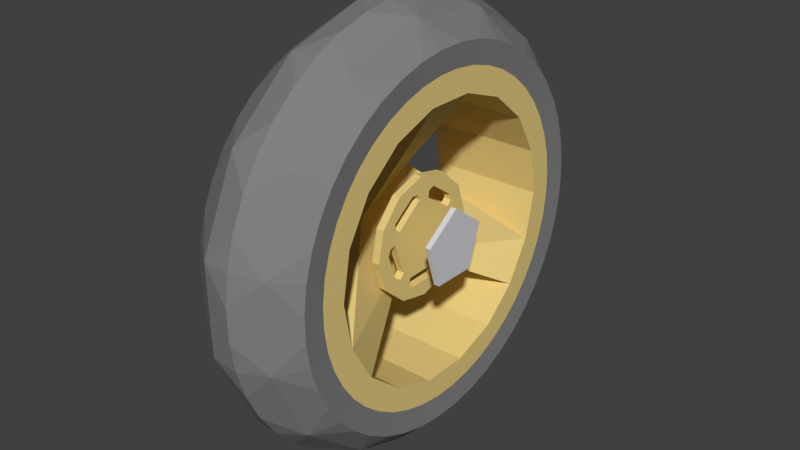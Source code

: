 # Source: back-wheel.blend  (saved by Blender 2.69.0; exported with 4.5.12 LTS)
import bpy
from mathutils import Matrix  # noqa: F401  (used for matrix-valued properties, if any)

bpy.ops.wm.read_factory_settings(use_empty=True)
scene = bpy.context.scene
scene.name = 'Scene'

# ---- collections
col_collection_1 = bpy.data.collections.new('Collection 1'); scene.collection.children.link(col_collection_1)

# ---- materials (node trees are filled in below, after node groups)
mat_material__695 = bpy.data.materials.new('Material #695')
mat_material__695.alpha_threshold = 0.0
mat_material__695.use_transparent_shadow = False
mat_material__695.diffuse_color = (0.2196, 0.2196, 0.2196, 1.0)
mat_material__695.specular_color = (0.898, 0.898, 0.898)
mat_material__695.roughness = 0.5
mat_material__695.line_color = (0.0, 0.0, 0.0, 1.0)
mat_material__696 = bpy.data.materials.new('Material #696')
mat_material__696.alpha_threshold = 0.0
mat_material__696.use_transparent_shadow = False
mat_material__696.diffuse_color = (0.2196, 0.2196, 0.2196, 1.0)
mat_material__696.specular_color = (0.898, 0.898, 0.898)
mat_material__696.roughness = 0.5
mat_material__696.line_color = (0.0, 0.0, 0.0, 1.0)
mat_dore = bpy.data.materials.new('dore')
mat_dore.alpha_threshold = 0.0
mat_dore.use_transparent_shadow = False
mat_dore.diffuse_color = (0.8039, 0.6196, 0.2275, 1.0)
mat_dore.roughness = 0.5
mat_dore.line_color = (0.0, 0.0, 0.0, 1.0)
mat_megr = bpy.data.materials.new('megr')
mat_megr.alpha_threshold = 0.0
mat_megr.use_transparent_shadow = False
mat_megr.diffuse_color = (0.6824, 0.6824, 0.7176, 1.0)
mat_megr.roughness = 0.5
mat_megr.line_color = (0.0, 0.0, 0.0, 1.0)

# ---- material node trees

# ---- world
world_world = bpy.data.worlds.new('World'); scene.world = world_world
world_world.color = (0.05088, 0.05088, 0.05088)
world_world.use_sun_shadow = False
world_world.sun_shadow_jitter_overblur = 0.0
world_world.cycles.sampling_method = 'MANUAL'
world_world.cycles.sample_map_resolution = 256

# ---- meshes
me_ducw01 = bpy.data.meshes.new('ducw01')
me_ducw01.from_pydata([(0.03969, 0.02457, 0.005744), (0.03969, 0.002182, 0.02231), (0.03969, -0.02049, 0.006144), (0.03969, -0.01212, -0.02042), (0.03969, 0.01573, -0.02066), (0.04318, 0.02457, 0.005744), (0.04318, 0.002182, 0.02231), (0.04318, -0.02049, 0.006144), (0.04318, -0.01212, -0.02042), (0.04318, 0.01573, -0.02066), (-0.03593, 0.08265, -0.03049), (-0.03565, 0.01816, 0.03032), (-0.03593, 0.01768, 0.08339), (-0.03593, 0.04576, 0.07317), (-0.03593, 0.06864, 0.05396), (-0.03593, 0.08358, 0.02809), (-0.03593, 0.08877, -0.001334), (0.03735, 0.08265, -0.03049), (-0.005119, 0.01816, 0.03032), (0.03735, 0.01768, 0.08339), (0.03735, 0.04576, 0.07317), (0.03735, 0.06864, 0.05396), (0.03735, 0.08358, 0.02809), (0.03735, 0.08877, -0.001334), (-0.03593, 0.1067, -0.0009278), (-0.03593, 0.1004, 0.03477), (-0.03593, 0.0823, 0.06617), (-0.03593, 0.05453, 0.08947), (-0.03593, 0.02046, 0.1019), (-0.03593, -0.01579, 0.1019), (-0.03593, -0.04986, 0.08947), (-0.03593, -0.07763, 0.06617), (-0.03593, -0.09575, 0.03477), (-0.03593, -0.102, -0.0009278), (-0.03593, -0.09575, -0.03663), (-0.03593, -0.07763, -0.06802), (-0.03593, -0.04986, -0.09133), (-0.03593, -0.01579, -0.1037), (-0.03593, 0.02046, -0.1037), (-0.03593, 0.05453, -0.09133), (-0.03593, 0.0823, -0.06802), (-0.03593, 0.1004, -0.03663), (0.03735, 0.1067, -0.0009278), (0.03735, 0.1004, 0.03477), (0.03735, 0.0823, 0.06617), (0.03735, 0.05453, 0.08947), (0.03735, 0.02046, 0.1019), (0.03735, -0.01579, 0.1019), (0.03735, -0.04986, 0.08947), (0.03735, -0.07763, 0.06617), (0.03735, -0.09575, 0.03477), (0.03735, -0.102, -0.0009278), (0.03735, -0.09575, -0.03663), (0.03735, -0.07763, -0.06802), (0.03735, -0.04986, -0.09133), (0.03735, -0.01579, -0.1037), (0.03735, 0.02046, -0.1037), (0.03735, 0.05453, -0.09133), (0.03735, 0.0823, -0.06802), (0.03735, 0.1004, -0.03663), (-0.03593, 0.04576, -0.07584), (-0.03593, 0.01768, -0.08605), (-0.03593, -0.0122, -0.08605), (-0.03593, -0.04027, -0.07584), (-0.03593, -0.06316, -0.05663), (-0.03565, 0.01613, -0.02649), (-0.03593, 0.06768, -0.0564), (0.03735, 0.04576, -0.07584), (0.03735, 0.01768, -0.08605), (0.03735, -0.0122, -0.08605), (0.03735, -0.04027, -0.07584), (0.03735, -0.06316, -0.05663), (-0.005119, 0.01613, -0.02649), (0.03735, 0.06768, -0.0564), (-0.03593, -0.08328, -0.001334), (-0.03593, -0.0781, 0.02809), (-0.03593, -0.06316, 0.05396), (-0.03593, -0.04027, 0.07317), (-0.03593, -0.0122, 0.08339), (-0.03565, -0.0216, 0.009623), (-0.03593, -0.07767, -0.0311), (0.03735, -0.08328, -0.001334), (0.03735, -0.0781, 0.02809), (0.03735, -0.06316, 0.05396), (0.03735, -0.04027, 0.07317), (0.03735, -0.0122, 0.08339), (-0.005119, -0.0216, 0.009623), (0.03735, -0.07767, -0.0311), (0.0159, 0.03376, 0.01874), (0.0159, 0.01895, 0.03208), (0.0159, -0.0005438, 0.03623), (0.0159, -0.0195, 0.03008), (0.0159, -0.03284, 0.01527), (0.0159, -0.03699, -0.004227), (0.0159, -0.03084, -0.02318), (0.0159, -0.01603, -0.03652), (0.0159, 0.003464, -0.04067), (0.0159, 0.02242, -0.03452), (0.0159, 0.03576, -0.01971), (0.0159, 0.03991, -0.0002187), (0.02086, 0.03376, 0.01874), (0.02086, 0.01895, 0.03208), (0.02086, -0.0005438, 0.03623), (0.02086, -0.0195, 0.03008), (0.02086, -0.03284, 0.01527), (0.02086, -0.03699, -0.004227), (0.02086, -0.03084, -0.02318), (0.02086, -0.01603, -0.03652), (0.02086, 0.003464, -0.04067), (0.02086, 0.02242, -0.03452), (0.02086, 0.03576, -0.01971), (0.02086, 0.03991, -0.0002187), (0.0159, -0.01921, 0.008997), (0.0159, -0.02301, 0.01094), (0.0159, -0.02323, 0.0152), (0.0159, -0.008277, 0.02638), (0.0159, -0.004015, 0.02616), (0.0159, -0.002078, 0.02236), (0.02086, -0.01921, 0.008997), (0.02086, -0.02301, 0.01094), (0.02086, -0.02323, 0.0152), (0.02086, -0.008277, 0.02638), (0.02086, -0.004015, 0.02616), (0.02086, -0.002078, 0.02236), (0.0159, 0.005744, 0.0209), (0.0159, 0.006413, 0.02512), (0.0159, 0.0104, 0.02664), (0.0159, 0.02566, 0.01588), (0.0159, 0.02676, 0.01176), (0.0159, 0.02374, 0.008738), (0.02086, 0.005744, 0.0209), (0.02086, 0.006413, 0.02512), (0.02086, 0.0104, 0.02664), (0.02086, 0.02566, 0.01588), (0.02086, 0.02676, 0.01176), (0.02086, 0.02374, 0.008738), (0.0159, 0.02478, 0.0008489), (0.0159, 0.02899, 0.001515), (0.0159, 0.03168, -0.001802), (0.0159, 0.02615, -0.01964), (0.0159, 0.02257, -0.02197), (0.0159, 0.01877, -0.02003), (0.02086, 0.02478, 0.0008489), (0.02086, 0.02899, 0.001515), (0.02086, 0.03168, -0.001802), (0.02086, 0.02615, -0.01964), (0.02086, 0.02257, -0.02197), (0.02086, 0.01877, -0.02003), (0.0159, 0.01159, -0.02345), (0.0159, 0.01352, -0.02725), (0.0159, 0.0112, -0.03083), (0.0159, -0.007478, -0.03109), (0.0159, -0.01079, -0.0284), (0.0159, -0.01012, -0.02419), (0.02086, 0.01159, -0.02345), (0.02086, 0.01352, -0.02725), (0.02086, 0.0112, -0.03083), (0.02086, -0.007478, -0.03109), (0.02086, -0.01079, -0.0284), (0.02086, -0.01012, -0.02419), (0.0159, -0.0156, -0.01841), (0.0159, -0.01862, -0.02143), (0.0159, -0.02274, -0.02032), (0.0159, -0.02876, -0.002643), (0.0159, -0.02723, 0.001341), (0.0159, -0.02301, 0.002008), (0.02086, -0.0156, -0.01841), (0.02086, -0.01862, -0.02143), (0.02086, -0.02274, -0.02032), (0.02086, -0.02876, -0.002643), (0.02086, -0.02723, 0.001341), (0.02086, -0.02301, 0.002008), (-0.03602, -0.003654, -0.1018), (-0.03721, -0.00451, -0.1159), (0.006331, -0.005806, -0.1374), (0.03863, -0.004509, -0.1159), (0.03744, -0.003654, -0.1018), (-0.03602, 0.01076, -0.1016), (-0.03721, 0.01193, -0.1157), (0.006331, 0.0137, -0.1372), (0.03863, 0.01193, -0.1157), (0.03744, 0.01076, -0.1016), (-0.03602, 0.025, -0.09937), (-0.03721, 0.02817, -0.1132), (-0.01211, 0.0326, -0.1326), (0.006331, 0.03298, -0.1342), (0.0242, 0.0314, -0.1273), (0.03863, 0.02817, -0.1132), (0.03744, 0.025, -0.09937), (-0.03602, 0.03877, -0.09514), (-0.03721, 0.04388, -0.1084), (0.006331, 0.05163, -0.1285), (0.03863, 0.04389, -0.1084), (0.03744, 0.03877, -0.09514), (-0.03602, 0.05181, -0.089), (-0.03721, 0.05876, -0.1014), (0.006331, 0.06928, -0.1202), (0.03863, 0.05876, -0.1014), (0.03744, 0.05181, -0.089), (-0.03602, 0.06384, -0.08106), (-0.03721, 0.07248, -0.09234), (-0.01211, 0.08455, -0.1081), (0.006331, 0.08557, -0.1094), (0.0242, 0.08127, -0.1038), (0.03863, 0.07248, -0.09234), (0.03744, 0.06384, -0.08106), (-0.03602, 0.07462, -0.0715), (-0.03721, 0.08477, -0.08143), (0.006331, 0.1002, -0.09648), (0.03863, 0.08477, -0.08143), (0.03744, 0.07462, -0.0715), (-0.03602, 0.08393, -0.06049), (-0.03721, 0.09539, -0.06888), (0.006331, 0.1128, -0.08158), (0.03863, 0.09539, -0.06888), (0.03744, 0.08393, -0.06049), (-0.03602, 0.09157, -0.04828), (-0.03721, 0.1041, -0.05494), (-0.01211, 0.1216, -0.06426), (0.006331, 0.1231, -0.06505), (0.0242, 0.1169, -0.06173), (0.03863, 0.1041, -0.05494), (0.03744, 0.09157, -0.04828), (-0.03602, 0.0974, -0.0351), (-0.03721, 0.1108, -0.03991), (0.006331, 0.131, -0.04721), (0.03863, 0.1108, -0.03991), (0.03744, 0.0974, -0.0351), (-0.03602, 0.1013, -0.02122), (-0.03721, 0.1152, -0.02409), (0.006331, 0.1363, -0.02843), (0.03863, 0.1152, -0.02409), (0.03744, 0.1013, -0.02122), (-0.03602, 0.1032, -0.006935), (-0.03721, 0.1174, -0.00779), (-0.01211, 0.1372, -0.008986), (0.006331, 0.1388, -0.009087), (0.0242, 0.1318, -0.008661), (0.03863, 0.1174, -0.00779), (0.03744, 0.1032, -0.006935), (-0.03602, 0.103, 0.007475), (-0.03721, 0.1172, 0.008646), (0.006331, 0.1386, 0.01042), (0.03863, 0.1172, 0.008646), (0.03744, 0.103, 0.007475), (-0.03602, 0.1008, 0.02171), (-0.03721, 0.1146, 0.02489), (0.006331, 0.1356, 0.0297), (0.03863, 0.1146, 0.02489), (0.03744, 0.1008, 0.02171), (-0.03602, 0.09656, 0.03549), (-0.03721, 0.1098, 0.0406), (-0.01211, 0.1283, 0.04775), (0.006331, 0.1299, 0.04835), (0.0242, 0.1233, 0.04581), (0.03863, 0.1098, 0.0406), (0.03744, 0.09656, 0.03549), (-0.03602, 0.09042, 0.04853), (-0.03721, 0.1028, 0.05547), (0.006331, 0.1216, 0.066), (0.03863, 0.1028, 0.05547), (0.03744, 0.09042, 0.04853), (-0.03602, 0.08249, 0.06056), (-0.03721, 0.09376, 0.0692), (0.006331, 0.1108, 0.08229), (0.03863, 0.09376, 0.0692), (0.03744, 0.08249, 0.06056), (-0.03602, 0.07292, 0.07134), (-0.03721, 0.08285, 0.08149), (-0.01211, 0.09673, 0.09569), (0.006331, 0.0979, 0.09688), (0.0242, 0.09296, 0.09183), (0.03863, 0.08285, 0.08149), (0.03744, 0.07292, 0.07134), (-0.03602, 0.06192, 0.08065), (-0.03721, 0.0703, 0.09211), (0.006331, 0.08301, 0.1095), (0.03863, 0.0703, 0.09211), (0.03744, 0.06192, 0.08065), (-0.03602, 0.0497, 0.08829), (-0.03721, 0.05637, 0.1008), (0.006331, 0.06647, 0.1198), (0.03863, 0.05637, 0.1008), (0.03744, 0.0497, 0.08829), (-0.03602, 0.03652, 0.09412), (-0.03721, 0.04134, 0.1075), (-0.01211, 0.04807, 0.1262), (0.006331, 0.04863, 0.1277), (0.0242, 0.04624, 0.1211), (0.03863, 0.04134, 0.1075), (0.03744, 0.03652, 0.09412), (-0.03602, 0.02265, 0.09802), (-0.03721, 0.02551, 0.1119), (0.006331, 0.02985, 0.133), (0.03863, 0.02551, 0.1119), (0.03744, 0.02265, 0.09802), (-0.03602, 0.008358, 0.0999), (-0.03721, 0.009213, 0.1141), (0.006332, 0.01051, 0.1356), (0.03863, 0.009213, 0.1141), (0.03744, 0.008358, 0.0999), (-0.03602, -0.006053, 0.09973), (-0.03721, -0.007224, 0.1139), (-0.01211, -0.008861, 0.1337), (0.006332, -0.008999, 0.1353), (0.0242, -0.008416, 0.1283), (0.03863, -0.007224, 0.1139), (0.03744, -0.006053, 0.09973), (-0.03602, -0.02029, 0.09751), (-0.03721, -0.02347, 0.1113), (0.006332, -0.02828, 0.1323), (0.03863, -0.02347, 0.1113), (0.03744, -0.02029, 0.09751), (-0.03602, -0.03407, 0.09328), (-0.03721, -0.03918, 0.1065), (0.006332, -0.04693, 0.1266), (0.03863, -0.03918, 0.1065), (0.03744, -0.03407, 0.09328), (-0.03602, -0.04711, 0.08714), (-0.03721, -0.05405, 0.09953), (-0.01211, -0.06376, 0.1168), (0.006332, -0.06458, 0.1183), (0.0242, -0.06112, 0.1121), (0.03863, -0.05405, 0.09953), (0.03744, -0.04711, 0.08714), (-0.03602, -0.05914, 0.0792), (-0.03721, -0.06777, 0.09048), (0.006332, -0.08087, 0.1076), (0.03863, -0.06777, 0.09048), (0.03744, -0.05914, 0.0792), (-0.03602, -0.06992, 0.06964), (-0.03721, -0.08007, 0.07957), (0.006332, -0.09546, 0.09462), (0.03863, -0.08007, 0.07957), (0.03744, -0.06992, 0.06964), (-0.03602, -0.07922, 0.05864), (-0.03721, -0.09069, 0.06702), (-0.01211, -0.1067, 0.07874), (0.006332, -0.1081, 0.07973), (0.0242, -0.1024, 0.07555), (0.03863, -0.09069, 0.06702), (0.03744, -0.07922, 0.05864), (-0.03602, -0.08687, 0.04642), (-0.03721, -0.09941, 0.05309), (0.006332, -0.1184, 0.06319), (0.03863, -0.09941, 0.05309), (0.03744, -0.08687, 0.04642), (-0.03602, -0.0927, 0.03324), (-0.03721, -0.1061, 0.03805), (0.006332, -0.1263, 0.04535), (0.03863, -0.1061, 0.03805), (0.03744, -0.0927, 0.03324), (-0.03602, -0.0966, 0.01937), (-0.03721, -0.1105, 0.02223), (-0.01211, -0.13, 0.02623), (0.006332, -0.1316, 0.02657), (0.0242, -0.1247, 0.02514), (0.03863, -0.1105, 0.02223), (0.03744, -0.0966, 0.01937), (-0.03602, -0.09848, 0.005077), (-0.03721, -0.1127, 0.005932), (0.006332, -0.1341, 0.007228), (0.03863, -0.1127, 0.005932), (0.03744, -0.09848, 0.005077), (-0.03602, -0.09831, -0.009334), (-0.03721, -0.1125, -0.0105), (0.006332, -0.1339, -0.01228), (0.03863, -0.1125, -0.0105), (0.03744, -0.09831, -0.009334), (-0.03602, -0.09608, -0.02357), (-0.03721, -0.1099, -0.02675), (-0.01211, -0.1293, -0.03118), (0.006332, -0.1309, -0.03156), (0.0242, -0.124, -0.02998), (0.03863, -0.1099, -0.02675), (0.03744, -0.09608, -0.02357), (-0.03602, -0.09186, -0.03735), (-0.03721, -0.1051, -0.04246), (0.006332, -0.1252, -0.05021), (0.03863, -0.1051, -0.04246), (0.03744, -0.09186, -0.03735), (-0.03602, -0.08572, -0.05039), (-0.03721, -0.09811, -0.05733), (0.006332, -0.1169, -0.06786), (0.03863, -0.09811, -0.05733), (0.03744, -0.08572, -0.05039), (-0.03602, -0.07778, -0.06242), (-0.03721, -0.08906, -0.07106), (-0.01211, -0.1048, -0.08313), (0.006332, -0.1061, -0.08415), (0.0242, -0.1005, -0.07985), (0.03863, -0.08906, -0.07106), (0.03744, -0.07778, -0.06242), (-0.03602, -0.06822, -0.0732), (-0.03721, -0.07815, -0.08335), (0.006332, -0.0932, -0.09874), (0.03863, -0.07815, -0.08335), (0.03744, -0.06822, -0.0732), (-0.03602, -0.05721, -0.0825), (-0.03721, -0.0656, -0.09397), (0.006332, -0.0783, -0.1113), (0.03863, -0.0656, -0.09397), (0.03744, -0.05721, -0.0825), (-0.03602, -0.045, -0.09015), (-0.03721, -0.05166, -0.1027), (-0.01211, -0.06098, -0.1202), (0.006331, -0.06177, -0.1217), (0.0242, -0.05845, -0.1155), (0.03863, -0.05166, -0.1027), (0.03744, -0.045, -0.09015), (-0.03602, -0.03182, -0.09598), (-0.03721, -0.03663, -0.1093), (0.006331, -0.04393, -0.1296), (0.03863, -0.03663, -0.1093), (0.03744, -0.03182, -0.09598), (-0.03602, -0.01794, -0.09988), (-0.03721, -0.02081, -0.1138), (-0.02279, -0.02372, -0.1279), (-0.004963, -0.02515, -0.1349), (0.01199, -0.02497, -0.134), (0.0242, -0.02372, -0.1279), (0.03863, -0.02081, -0.1138), (0.03744, -0.01794, -0.09988), (-0.03721, -0.00451, -0.1159), (-0.03721, -0.00451, -0.1159), (-0.03602, -0.003654, -0.1018), (-0.03721, -0.00451, -0.1159), (-0.02279, -0.02372, -0.1279), (-0.004963, -0.02515, -0.1349), (-0.02279, -0.02372, -0.1279), (-0.004963, -0.02515, -0.1349), (0.006331, -0.005806, -0.1374), (0.0242, -0.02372, -0.1279), (0.01199, -0.02497, -0.134), (0.01199, -0.02497, -0.134), (0.03863, -0.004509, -0.1159), (0.0242, -0.02372, -0.1279), (0.03744, -0.003654, -0.1018), (0.03744, -0.003654, -0.1018), (0.03863, -0.004509, -0.1159)], [], [(0, 1, 6), (0, 6, 5), (1, 2, 7), (1, 7, 6), (2, 3, 8), (2, 8, 7), (3, 4, 9), (3, 9, 8), (4, 0, 5), (4, 5, 9), (2, 4, 3), (1, 4, 2), (0, 4, 1), (7, 8, 9), (6, 7, 9), (5, 6, 9), (10, 11, 18), (10, 18, 17), (11, 12, 19), (11, 19, 18), (12, 13, 20), (12, 20, 19), (13, 14, 21), (13, 21, 20), (14, 15, 22), (14, 22, 21), (15, 16, 23), (15, 23, 22), (16, 10, 17), (16, 17, 23), (24, 25, 43), (24, 43, 42), (25, 26, 44), (25, 44, 43), (26, 27, 45), (26, 45, 44), (27, 28, 46), (27, 46, 45), (28, 29, 47), (28, 47, 46), (29, 30, 48), (29, 48, 47), (30, 31, 49), (30, 49, 48), (31, 32, 50), (31, 50, 49), (32, 33, 51), (32, 51, 50), (33, 34, 52), (33, 52, 51), (34, 35, 53), (34, 53, 52), (35, 36, 54), (35, 54, 53), (36, 37, 55), (36, 55, 54), (37, 38, 56), (37, 56, 55), (38, 39, 57), (38, 57, 56), (39, 40, 58), (39, 58, 57), (40, 41, 59), (40, 59, 58), (41, 24, 42), (41, 42, 59), (60, 61, 68), (60, 68, 67), (61, 62, 69), (61, 69, 68), (62, 63, 70), (62, 70, 69), (63, 64, 71), (63, 71, 70), (64, 65, 72), (64, 72, 71), (65, 66, 73), (65, 73, 72), (66, 60, 67), (66, 67, 73), (74, 75, 82), (74, 82, 81), (75, 76, 83), (75, 83, 82), (76, 77, 84), (76, 84, 83), (77, 78, 85), (77, 85, 84), (78, 79, 86), (78, 86, 85), (79, 80, 87), (79, 87, 86), (80, 74, 81), (80, 81, 87), (65, 64, 80), (10, 16, 24), (41, 10, 24), (10, 65, 11), (10, 66, 65), (40, 10, 41), (10, 40, 66), (39, 66, 40), (39, 60, 66), (38, 60, 39), (38, 61, 60), (37, 61, 38), (37, 62, 61), (16, 25, 24), (15, 25, 16), (36, 62, 37), (36, 63, 62), (15, 26, 25), (14, 26, 15), (35, 63, 36), (35, 64, 63), (34, 64, 35), (14, 27, 26), (13, 27, 14), (13, 28, 27), (12, 28, 13), (12, 29, 28), (78, 29, 12), (78, 30, 29), (77, 30, 78), (77, 31, 30), (76, 31, 77), (76, 32, 31), (75, 32, 76), (75, 33, 32), (74, 33, 75), (74, 34, 33), (80, 34, 74), (80, 64, 34), (65, 80, 79), (11, 65, 79), (78, 11, 79), (78, 12, 11), (72, 87, 71), (23, 17, 42), (59, 42, 17), (17, 18, 72), (17, 72, 73), (58, 59, 17), (58, 17, 73), (57, 58, 73), (57, 73, 67), (56, 57, 67), (56, 67, 68), (55, 56, 68), (55, 68, 69), (23, 42, 43), (22, 23, 43), (54, 55, 69), (54, 69, 70), (22, 43, 44), (21, 22, 44), (53, 54, 70), (53, 70, 71), (52, 53, 71), (21, 44, 45), (20, 21, 45), (20, 45, 46), (19, 20, 46), (19, 46, 47), (85, 19, 47), (85, 47, 48), (84, 85, 48), (84, 48, 49), (83, 84, 49), (83, 49, 50), (82, 83, 50), (82, 50, 51), (81, 82, 51), (81, 51, 52), (87, 81, 52), (87, 52, 71), (72, 86, 87), (18, 86, 72), (85, 86, 18), (85, 18, 19), (88, 89, 101), (88, 101, 100), (89, 90, 102), (89, 102, 101), (90, 91, 103), (90, 103, 102), (91, 92, 104), (91, 104, 103), (92, 93, 105), (92, 105, 104), (93, 94, 106), (93, 106, 105), (94, 95, 107), (94, 107, 106), (95, 96, 108), (95, 108, 107), (96, 97, 109), (96, 109, 108), (97, 98, 110), (97, 110, 109), (98, 99, 111), (98, 111, 110), (99, 88, 100), (99, 100, 111), (112, 113, 119), (112, 119, 118), (113, 114, 120), (113, 120, 119), (114, 115, 121), (114, 121, 120), (115, 116, 122), (115, 122, 121), (116, 117, 123), (116, 123, 122), (117, 112, 118), (117, 118, 123), (124, 125, 131), (124, 131, 130), (125, 126, 132), (125, 132, 131), (126, 127, 133), (126, 133, 132), (127, 128, 134), (127, 134, 133), (128, 129, 135), (128, 135, 134), (129, 124, 130), (129, 130, 135), (136, 137, 143), (136, 143, 142), (137, 138, 144), (137, 144, 143), (138, 139, 145), (138, 145, 144), (139, 140, 146), (139, 146, 145), (140, 141, 147), (140, 147, 146), (141, 136, 142), (141, 142, 147), (148, 149, 155), (148, 155, 154), (149, 150, 156), (149, 156, 155), (150, 151, 157), (150, 157, 156), (151, 152, 158), (151, 158, 157), (152, 153, 159), (152, 159, 158), (153, 148, 154), (153, 154, 159), (160, 161, 167), (160, 167, 166), (161, 162, 168), (161, 168, 167), (162, 163, 169), (162, 169, 168), (163, 164, 170), (163, 170, 169), (164, 165, 171), (164, 171, 170), (165, 160, 166), (165, 166, 171), (162, 152, 151), (150, 140, 139), (138, 128, 127), (112, 117, 125), (137, 128, 138), (149, 140, 150), (161, 152, 162), (88, 127, 126), (88, 126, 89), (125, 117, 90), (116, 90, 117), (161, 153, 152), (149, 141, 140), (137, 129, 128), (116, 91, 90), (115, 91, 116), (114, 91, 115), (114, 92, 91), (136, 129, 137), (148, 141, 149), (160, 153, 161), (88, 99, 127), (99, 138, 127), (98, 138, 99), (98, 139, 138), (97, 139, 98), (97, 150, 139), (96, 150, 97), (96, 151, 150), (95, 151, 96), (95, 162, 151), (94, 162, 95), (93, 162, 94), (93, 163, 162), (92, 163, 93), (92, 164, 163), (114, 164, 92), (113, 164, 114), (113, 165, 164), (112, 165, 113), (112, 160, 165), (160, 148, 153), (112, 148, 160), (112, 141, 148), (112, 136, 141), (112, 129, 136), (112, 124, 129), (112, 125, 124), (125, 90, 89), (126, 125, 89), (168, 157, 158), (156, 145, 146), (144, 133, 134), (118, 131, 123), (143, 144, 134), (155, 156, 146), (167, 168, 158), (100, 132, 133), (132, 100, 101), (131, 102, 123), (122, 123, 102), (167, 158, 159), (155, 146, 147), (143, 134, 135), (122, 102, 103), (121, 122, 103), (120, 121, 103), (120, 103, 104), (142, 143, 135), (154, 155, 147), (166, 167, 159), (111, 100, 133), (111, 133, 144), (110, 111, 144), (110, 144, 145), (109, 110, 145), (109, 145, 156), (108, 109, 156), (108, 156, 157), (107, 108, 157), (107, 157, 168), (106, 107, 168), (105, 106, 168), (105, 168, 169), (104, 105, 169), (104, 169, 170), (120, 104, 170), (119, 120, 170), (119, 170, 171), (118, 119, 171), (118, 171, 166), (166, 159, 154), (118, 166, 154), (118, 154, 147), (118, 147, 142), (118, 142, 135), (118, 135, 130), (118, 130, 131), (131, 101, 102), (132, 101, 131), (173, 172, 178), (178, 172, 177), (184, 173, 178), (174, 184, 179), (186, 174, 179), (175, 186, 180), (176, 175, 181), (181, 175, 180), (178, 177, 183), (183, 177, 182), (184, 178, 183), (179, 184, 185), (186, 179, 185), (180, 186, 187), (181, 180, 188), (188, 180, 187), (183, 182, 190), (190, 182, 189), (184, 183, 190), (185, 184, 191), (186, 185, 191), (187, 186, 192), (188, 187, 193), (193, 187, 192), (190, 189, 195), (195, 189, 194), (184, 190, 201), (201, 190, 195), (191, 184, 196), (196, 184, 201), (186, 191, 203), (203, 191, 196), (192, 186, 197), (197, 186, 203), (193, 192, 198), (198, 192, 197), (195, 194, 200), (200, 194, 199), (201, 195, 200), (196, 201, 202), (203, 196, 202), (197, 203, 204), (198, 197, 205), (205, 197, 204), (200, 199, 207), (207, 199, 206), (201, 200, 207), (202, 201, 208), (203, 202, 208), (204, 203, 209), (205, 204, 210), (210, 204, 209), (207, 206, 212), (212, 206, 211), (201, 207, 218), (218, 207, 212), (208, 201, 213), (213, 201, 218), (203, 208, 220), (220, 208, 213), (209, 203, 214), (214, 203, 220), (210, 209, 215), (215, 209, 214), (212, 211, 217), (217, 211, 216), (218, 212, 217), (213, 218, 219), (220, 213, 219), (214, 220, 221), (215, 214, 222), (222, 214, 221), (217, 216, 224), (224, 216, 223), (218, 217, 224), (219, 218, 225), (220, 219, 225), (221, 220, 226), (222, 221, 227), (227, 221, 226), (224, 223, 229), (229, 223, 228), (218, 224, 235), (235, 224, 229), (225, 218, 230), (230, 218, 235), (220, 225, 237), (237, 225, 230), (226, 220, 231), (231, 220, 237), (227, 226, 232), (232, 226, 231), (229, 228, 234), (234, 228, 233), (235, 229, 234), (230, 235, 236), (237, 230, 236), (231, 237, 238), (232, 231, 239), (239, 231, 238), (234, 233, 241), (241, 233, 240), (235, 234, 241), (236, 235, 242), (237, 236, 242), (238, 237, 243), (239, 238, 244), (244, 238, 243), (241, 240, 246), (246, 240, 245), (235, 241, 252), (252, 241, 246), (242, 235, 247), (247, 235, 252), (237, 242, 254), (254, 242, 247), (243, 237, 248), (248, 237, 254), (244, 243, 249), (249, 243, 248), (246, 245, 251), (251, 245, 250), (252, 246, 251), (247, 252, 253), (254, 247, 253), (248, 254, 255), (249, 248, 256), (256, 248, 255), (251, 250, 258), (258, 250, 257), (252, 251, 258), (253, 252, 259), (254, 253, 259), (255, 254, 260), (256, 255, 261), (261, 255, 260), (258, 257, 263), (263, 257, 262), (252, 258, 269), (269, 258, 263), (259, 252, 264), (264, 252, 269), (254, 259, 271), (271, 259, 264), (260, 254, 265), (265, 254, 271), (261, 260, 266), (266, 260, 265), (263, 262, 268), (268, 262, 267), (269, 263, 268), (264, 269, 270), (271, 264, 270), (265, 271, 272), (266, 265, 273), (273, 265, 272), (268, 267, 275), (275, 267, 274), (269, 268, 275), (270, 269, 276), (271, 270, 276), (272, 271, 277), (273, 272, 278), (278, 272, 277), (275, 274, 280), (280, 274, 279), (269, 275, 286), (286, 275, 280), (276, 269, 281), (281, 269, 286), (271, 276, 288), (288, 276, 281), (277, 271, 282), (282, 271, 288), (278, 277, 283), (283, 277, 282), (280, 279, 285), (285, 279, 284), (286, 280, 285), (281, 286, 287), (288, 281, 287), (282, 288, 289), (283, 282, 290), (290, 282, 289), (285, 284, 292), (292, 284, 291), (286, 285, 292), (287, 286, 293), (288, 287, 293), (289, 288, 294), (290, 289, 295), (295, 289, 294), (292, 291, 297), (297, 291, 296), (286, 292, 303), (303, 292, 297), (293, 286, 298), (298, 286, 303), (288, 293, 305), (305, 293, 298), (294, 288, 299), (299, 288, 305), (295, 294, 300), (300, 294, 299), (297, 296, 302), (302, 296, 301), (303, 297, 302), (298, 303, 304), (305, 298, 304), (299, 305, 306), (300, 299, 307), (307, 299, 306), (302, 301, 309), (309, 301, 308), (303, 302, 309), (304, 303, 310), (305, 304, 310), (306, 305, 311), (307, 306, 312), (312, 306, 311), (309, 308, 314), (314, 308, 313), (303, 309, 320), (320, 309, 314), (310, 303, 315), (315, 303, 320), (305, 310, 322), (322, 310, 315), (311, 305, 316), (316, 305, 322), (312, 311, 317), (317, 311, 316), (314, 313, 319), (319, 313, 318), (320, 314, 319), (315, 320, 321), (322, 315, 321), (316, 322, 323), (317, 316, 324), (324, 316, 323), (319, 318, 326), (326, 318, 325), (320, 319, 326), (321, 320, 327), (322, 321, 327), (323, 322, 328), (324, 323, 329), (329, 323, 328), (326, 325, 331), (331, 325, 330), (320, 326, 337), (337, 326, 331), (327, 320, 332), (332, 320, 337), (322, 327, 339), (339, 327, 332), (328, 322, 333), (333, 322, 339), (329, 328, 334), (334, 328, 333), (331, 330, 336), (336, 330, 335), (337, 331, 336), (332, 337, 338), (339, 332, 338), (333, 339, 340), (334, 333, 341), (341, 333, 340), (336, 335, 343), (343, 335, 342), (337, 336, 343), (338, 337, 344), (339, 338, 344), (340, 339, 345), (341, 340, 346), (346, 340, 345), (343, 342, 348), (348, 342, 347), (337, 343, 354), (354, 343, 348), (344, 337, 349), (349, 337, 354), (339, 344, 356), (356, 344, 349), (345, 339, 350), (350, 339, 356), (346, 345, 351), (351, 345, 350), (348, 347, 353), (353, 347, 352), (354, 348, 353), (349, 354, 355), (356, 349, 355), (350, 356, 357), (351, 350, 358), (358, 350, 357), (353, 352, 360), (360, 352, 359), (354, 353, 360), (355, 354, 361), (356, 355, 361), (357, 356, 362), (358, 357, 363), (363, 357, 362), (360, 359, 365), (365, 359, 364), (354, 360, 371), (371, 360, 365), (361, 354, 366), (366, 354, 371), (356, 361, 373), (373, 361, 366), (362, 356, 367), (367, 356, 373), (363, 362, 368), (368, 362, 367), (365, 364, 370), (370, 364, 369), (371, 365, 370), (366, 371, 372), (373, 366, 372), (367, 373, 374), (368, 367, 375), (375, 367, 374), (370, 369, 377), (377, 369, 376), (371, 370, 377), (372, 371, 378), (373, 372, 378), (374, 373, 379), (375, 374, 380), (380, 374, 379), (377, 376, 382), (382, 376, 381), (371, 377, 388), (388, 377, 382), (378, 371, 383), (383, 371, 388), (373, 378, 390), (390, 378, 383), (379, 373, 384), (384, 373, 390), (380, 379, 385), (385, 379, 384), (382, 381, 387), (387, 381, 386), (388, 382, 387), (383, 388, 389), (390, 383, 389), (384, 390, 391), (385, 384, 392), (392, 384, 391), (387, 386, 394), (394, 386, 393), (388, 387, 394), (389, 388, 395), (390, 389, 395), (391, 390, 396), (392, 391, 397), (397, 391, 396), (394, 393, 399), (399, 393, 398), (388, 394, 405), (405, 394, 399), (395, 388, 400), (400, 388, 405), (390, 395, 407), (407, 395, 400), (396, 390, 401), (401, 390, 407), (397, 396, 402), (402, 396, 401), (399, 398, 404), (404, 398, 403), (405, 399, 404), (400, 405, 406), (407, 400, 406), (401, 407, 408), (402, 401, 409), (409, 401, 408), (404, 403, 411), (411, 403, 410), (405, 404, 411), (406, 405, 412), (407, 406, 412), (408, 407, 413), (409, 408, 414), (414, 408, 413), (411, 410, 416), (416, 410, 415), (417, 411, 416), (405, 411, 417), (418, 405, 417), (412, 405, 418), (419, 412, 418), (407, 412, 420), (420, 412, 419), (413, 407, 421), (421, 407, 420), (414, 413, 422), (422, 413, 421), (416, 415, 423), (424, 415, 425), (417, 416, 426), (184, 427, 173), (428, 429, 184), (174, 430, 184), (419, 418, 431), (432, 433, 186), (186, 434, 174), (421, 420, 435), (175, 436, 186), (422, 421, 437), (438, 421, 439)])
me_ducw01.polygons.foreach_set('material_index', [3, 3, 3, 3, 3, 3, 3, 3, 3, 3, 3, 3, 3, 3, 3, 3, 2, 2, 2, 2, 2, 2, 2, 2, 2, 2, 2, 2, 2, 2, 2, 2, 2, 2, 2, 2, 2, 2, 2, 2, 2, 2, 2, 2, 2, 2, 2, 2, 2, 2, 2, 2, 2, 2, 2, 2, 2, 2, 2, 2, 2, 2, 2, 2, 2, 2, 2, 2, 2, 2, 2, 2, 2, 2, 2, 2, 2, 2, 2, 2, 2, 2, 2, 2, 2, 2, 2, 2, 2, 2, 2, 2, 2, 2, 2, 2, 2, 2, 2, 2, 2, 2, 2, 2, 2, 2, 2, 2, 2, 2, 2, 2, 2, 2, 2, 2, 2, 2, 2, 2, 2, 2, 2, 2, 2, 2, 2, 2, 2, 2, 2, 2, 2, 2, 2, 2, 2, 2, 2, 2, 2, 2, 2, 2, 2, 2, 2, 2, 2, 2, 2, 2, 2, 2, 2, 2, 2, 2, 2, 2, 2, 2, 2, 2, 2, 2, 2, 2, 2, 2, 2, 2, 2, 2, 2, 2, 2, 2, 2, 2, 2, 2, 2, 2, 2, 2, 2, 2, 2, 2, 2, 2, 2, 2, 2, 2, 2, 2, 2, 2, 2, 2, 2, 2, 2, 2, 2, 2, 2, 2, 2, 2, 2, 2, 2, 2, 2, 2, 2, 2, 2, 2, 2, 2, 2, 2, 2, 2, 2, 2, 2, 2, 2, 2, 2, 2, 2, 2, 2, 2, 2, 2, 2, 2, 2, 2, 2, 2, 2, 2, 2, 2, 2, 2, 2, 2, 2, 2, 2, 2, 2, 2, 2, 2, 2, 2, 2, 2, 2, 2, 2, 2, 2, 2, 2, 2, 2, 2, 2, 2, 2, 2, 2, 2, 2, 2, 2, 2, 2, 2, 2, 2, 2, 2, 2, 2, 2, 2, 2, 2, 2, 2, 2, 2, 2, 2, 2, 2, 2, 2, 2, 2, 2, 2, 2, 2, 2, 2, 2, 2, 2, 2, 2, 2, 2, 2, 2, 2, 2, 2, 2, 2, 2, 2, 2, 2, 2, 2, 2, 2, 2, 2, 2, 2, 2, 2, 2, 2, 2, 2, 2, 2, 2, 2, 2, 2, 2, 2, 2, 2, 2, 2, 2, 2, 0, 0, 1, 1, 1, 1, 0, 0, 0, 0, 1, 1, 1, 1, 0, 0, 0, 0, 1, 1, 1, 1, 0, 0, 0, 0, 1, 1, 1, 1, 1, 1, 1, 1, 0, 0, 0, 0, 1, 1, 1, 1, 0, 0, 0, 0, 1, 1, 1, 1, 0, 0, 0, 0, 1, 1, 1, 1, 1, 1, 1, 1, 0, 0, 0, 0, 1, 1, 1, 1, 0, 0, 0, 0, 1, 1, 1, 1, 0, 0, 0, 0, 1, 1, 1, 1, 1, 1, 1, 1, 0, 0, 0, 0, 1, 1, 1, 1, 0, 0, 0, 0, 1, 1, 1, 1, 0, 0, 0, 0, 1, 1, 1, 1, 1, 1, 1, 1, 0, 0, 0, 0, 1, 1, 1, 1, 0, 0, 0, 0, 1, 1, 1, 1, 0, 0, 0, 0, 1, 1, 1, 1, 1, 1, 1, 1, 0, 0, 0, 0, 1, 1, 1, 1, 0, 0, 0, 0, 1, 1, 1, 1, 0, 0, 0, 0, 1, 1, 1, 1, 1, 1, 1, 1, 0, 0, 0, 0, 1, 1, 1, 1, 0, 0, 0, 0, 1, 1, 1, 1, 0, 0, 0, 0, 1, 1, 1, 1, 1, 1, 1, 1, 0, 0, 0, 0, 1, 1, 1, 1, 0, 0, 0, 0, 1, 1, 1, 1, 0, 0, 0, 0, 1, 1, 1, 1, 1, 1, 1, 1, 0, 0, 0, 0, 1, 1, 1, 1, 0, 0, 0, 0, 1, 1, 1, 1, 0, 0, 0, 0, 1, 1, 1, 1, 1, 1, 1, 1, 0, 0, 0, 0, 1, 1, 1, 1, 0, 0, 0, 0, 1, 1, 1, 1, 0, 0, 0, 0, 1, 1, 1, 1, 1, 1, 1, 1, 0, 0, 0, 0, 1, 1, 1, 1, 0, 0, 0, 0, 1, 1, 1, 1, 0, 0, 0, 0, 1, 1, 1, 1, 1, 1, 1, 1, 0, 0, 0, 0, 1, 1, 1, 1, 0, 0, 0, 0, 1, 1, 1, 1, 0, 0, 0, 0, 1, 1, 1, 1, 1, 1, 1, 1, 0, 0, 0, 0, 1, 1, 1, 1, 0, 0, 0, 0, 1, 1, 1, 1, 0, 0, 0, 0, 1, 1, 1, 1, 1, 1, 1, 1, 0, 0, 0, 0, 1, 1, 1, 1, 0, 0, 0, 0, 1, 1, 1, 1, 0, 0, 0, 0, 1, 1, 1, 1, 1, 1, 1, 1, 1, 0, 0, 0, 0, 1, 1, 1, 1, 1, 1, 1, 1, 1, 0, 0])
_uv = me_ducw01.uv_layers.new(name='UVMap')
_uv.uv.foreach_set('vector', [0.05718, 0.5, 0.05718, 0.5, 0.05718, 0.5, 0.05718, 0.5, 0.05718, 0.5, 0.05718, 0.5, 0.05718, 0.5, 0.05718, 0.5, 0.05718, 0.5, 0.05718, 0.5, 0.05718, 0.5, 0.05718, 0.5, 0.05718, 0.5, 0.05718, 0.5, 0.05718, 0.5, 0.05718, 0.5, 0.05718, 0.5, 0.05718, 0.5, 0.05718, 0.5, 0.05718, 0.5, 0.05718, 0.5, 0.05718, 0.5, 0.05718, 0.5, 0.05718, 0.5, 0.05718, 0.5, 0.05718, 0.5, 0.05718, 0.5, 0.05718, 0.5, 0.05718, 0.5, 0.05718, 0.5, 0.05718, 0.5, 0.05718, 0.5, 0.05718, 0.5, 0.05718, 0.5, 0.05718, 0.5, 0.05718, 0.5, 0.05718, 0.5, 0.05718, 0.5, 0.05718, 0.5, 0.05718, 0.5, 0.05718, 0.5, 0.05718, 0.5, 0.05718, 0.5, 0.05718, 0.5, 0.05718, 0.5, 0.05718, 0.5, 0.05718, 0.5, 0.05718, 0.5, 0.4722, 0.4066, 0.4722, 0.4066, 0.4722, 0.4066, 0.4722, 0.4066, 0.4722, 0.4066, 0.4722, 0.4066, 0.4722, 0.4066, 0.4722, 0.4066, 0.4722, 0.4066, 0.4722, 0.4066, 0.4722, 0.4066, 0.4722, 0.4066, 0.4722, 0.4066, 0.4722, 0.4066, 0.4722, 0.4066, 0.4722, 0.4066, 0.4722, 0.4066, 0.4722, 0.4066, 0.4722, 0.4066, 0.4722, 0.4066, 0.4722, 0.4066, 0.4722, 0.4066, 0.4722, 0.4066, 0.4722, 0.4066, 0.4722, 0.4066, 0.4722, 0.4066, 0.4722, 0.4066, 0.4722, 0.4066, 0.4722, 0.4066, 0.4722, 0.4066, 0.4722, 0.4066, 0.4722, 0.4066, 0.4722, 0.4066, 0.4722, 0.4066, 0.4722, 0.4066, 0.4722, 0.4066, 0.4722, 0.4066, 0.4722, 0.4066, 0.4722, 0.4066, 0.4722, 0.4066, 0.4722, 0.4066, 0.4722, 0.4066, 0.4722, 0.4066, 0.4722, 0.4066, 0.4722, 0.4066, 0.4722, 0.4066, 0.4722, 0.4066, 0.4722, 0.4066, 0.4722, 0.4066, 0.4722, 0.4066, 0.4722, 0.4066, 0.4722, 0.4066, 0.4722, 0.4066, 0.4722, 0.4066, 0.4722, 0.4066, 0.4722, 0.4066, 0.4722, 0.4066, 0.4722, 0.4066, 0.4722, 0.4066, 0.4722, 0.4066, 0.4722, 0.4066, 0.4722, 0.4066, 0.4722, 0.4066, 0.4722, 0.4066, 0.4722, 0.4066, 0.4722, 0.4066, 0.4722, 0.4066, 0.4722, 0.4066, 0.4722, 0.4066, 0.4722, 0.4066, 0.4722, 0.4066, 0.4722, 0.4066, 0.4722, 0.4066, 0.4722, 0.4066, 0.4722, 0.4066, 0.4722, 0.4066, 0.4722, 0.4066, 0.4722, 0.4066, 0.4722, 0.4066, 0.4722, 0.4066, 0.4722, 0.4066, 0.4722, 0.4066, 0.4722, 0.4066, 0.4722, 0.4066, 0.4722, 0.4066, 0.4722, 0.4066, 0.4722, 0.4066, 0.4722, 0.4066, 0.4722, 0.4066, 0.4722, 0.4066, 0.4722, 0.4066, 0.4722, 0.4066, 0.4722, 0.4066, 0.4722, 0.4066, 0.4722, 0.4066, 0.4722, 0.4066, 0.4722, 0.4066, 0.4722, 0.4066, 0.4722, 0.4066, 0.4722, 0.4066, 0.4722, 0.4066, 0.4722, 0.4066, 0.4722, 0.4066, 0.4722, 0.4066, 0.4722, 0.4066, 0.4722, 0.4066, 0.4722, 0.4066, 0.4722, 0.4066, 0.4722, 0.4066, 0.4722, 0.4066, 0.4722, 0.4066, 0.4722, 0.4066, 0.4722, 0.4066, 0.4722, 0.4066, 0.4722, 0.4066, 0.4722, 0.4066, 0.4722, 0.4066, 0.4722, 0.4066, 0.4722, 0.4066, 0.4722, 0.4066, 0.4722, 0.4066, 0.4722, 0.4066, 0.4722, 0.4066, 0.4722, 0.4066, 0.4722, 0.4066, 0.4722, 0.4066, 0.4722, 0.4066, 0.4722, 0.4066, 0.4722, 0.4066, 0.4722, 0.4066, 0.4722, 0.4066, 0.4722, 0.4066, 0.4722, 0.4066, 0.4722, 0.4066, 0.4722, 0.4066, 0.4722, 0.4066, 0.4722, 0.4066, 0.4722, 0.4066, 0.4722, 0.4066, 0.4722, 0.4066, 0.4722, 0.4066, 0.4722, 0.4066, 0.4722, 0.4066, 0.4722, 0.4066, 0.4722, 0.4066, 0.4722, 0.4066, 0.4722, 0.4066, 0.4722, 0.4066, 0.4722, 0.4066, 0.4722, 0.4066, 0.4722, 0.4066, 0.4722, 0.4066, 0.4722, 0.4066, 0.4722, 0.4066, 0.4722, 0.4066, 0.4722, 0.4066, 0.4722, 0.4066, 0.4722, 0.4066, 0.4722, 0.4066, 0.4722, 0.4066, 0.4722, 0.4066, 0.4722, 0.4066, 0.4722, 0.4066, 0.4722, 0.4066, 0.4722, 0.4066, 0.4722, 0.4066, 0.4722, 0.4066, 0.4722, 0.4066, 0.4722, 0.4066, 0.4722, 0.4066, 0.4722, 0.4066, 0.4722, 0.4066, 0.4722, 0.4066, 0.4722, 0.4066, 0.4722, 0.4066, 0.4722, 0.4066, 0.4722, 0.4066, 0.4722, 0.4066, 0.4722, 0.4066, 0.4722, 0.4066, 0.4722, 0.4066, 0.4722, 0.4066, 0.4722, 0.4066, 0.4722, 0.4066, 0.4722, 0.4066, 0.4722, 0.4066, 0.4722, 0.4066, 0.4722, 0.4066, 0.4722, 0.4066, 0.4722, 0.4066, 0.4722, 0.4066, 0.4722, 0.4066, 0.4722, 0.4066, 0.4722, 0.4066, 0.4722, 0.4066, 0.4722, 0.4066, 0.4722, 0.4066, 0.4722, 0.4066, 0.4722, 0.4066, 0.4722, 0.4066, 0.4722, 0.4066, 0.4722, 0.4066, 0.4722, 0.4066, 0.4722, 0.4066, 0.4722, 0.4066, 0.4722, 0.4066, 0.4722, 0.4066, 0.4722, 0.4066, 0.4722, 0.4066, 0.4722, 0.4066, 0.4722, 0.4066, 0.4722, 0.4066, 0.4722, 0.4066, 0.4722, 0.4066, 0.4722, 0.4066, 0.4722, 0.4066, 0.4722, 0.4066, 0.4722, 0.4066, 0.4722, 0.4066, 0.4722, 0.4066, 0.4722, 0.4066, 0.4722, 0.4066, 0.4722, 0.4066, 0.4722, 0.4066, 0.4722, 0.4066, 0.4722, 0.4066, 0.4722, 0.4066, 0.4722, 0.4066, 0.4722, 0.4066, 0.4722, 0.4066, 0.4722, 0.4066, 0.4722, 0.4066, 0.4722, 0.4066, 0.4722, 0.4066, 0.4722, 0.4066, 0.4722, 0.4066, 0.4722, 0.4066, 0.4722, 0.4066, 0.4722, 0.4066, 0.4722, 0.4066, 0.4722, 0.4066, 0.4722, 0.4066, 0.4722, 0.4066, 0.4722, 0.4066, 0.4722, 0.4066, 0.4722, 0.4066, 0.4722, 0.4066, 0.4722, 0.4066, 0.4722, 0.4066, 0.4722, 0.4066, 0.4722, 0.4066, 0.4722, 0.4066, 0.4722, 0.4066, 0.4722, 0.4066, 0.4722, 0.4066, 0.4722, 0.4066, 0.4722, 0.4066, 0.4722, 0.4066, 0.4722, 0.4066, 0.4722, 0.4066, 0.4722, 0.4066, 0.4722, 0.4066, 0.4722, 0.4066, 0.4722, 0.4066, 0.4722, 0.4066, 0.4722, 0.4066, 0.4722, 0.4066, 0.4722, 0.4066, 0.4722, 0.4066, 0.4722, 0.4066, 0.4722, 0.4066, 0.4722, 0.4066, 0.4722, 0.4066, 0.4722, 0.4066, 0.4722, 0.4066, 0.4722, 0.4066, 0.4722, 0.4066, 0.4722, 0.4066, 0.4722, 0.4066, 0.4722, 0.4066, 0.4722, 0.4066, 0.4722, 0.4066, 0.4722, 0.4066, 0.4722, 0.4066, 0.4722, 0.4066, 0.4722, 0.4066, 0.4722, 0.4066, 0.4722, 0.4066, 0.4722, 0.4066, 0.4722, 0.4066, 0.4722, 0.4066, 0.4722, 0.4066, 0.4722, 0.4066, 0.4722, 0.4066, 0.4722, 0.4066, 0.4722, 0.4066, 0.4722, 0.4066, 0.4722, 0.4066, 0.4722, 0.4066, 0.4722, 0.4066, 0.4722, 0.4066, 0.4722, 0.4066, 0.4722, 0.4066, 0.4722, 0.4066, 0.4722, 0.4066, 0.4722, 0.4066, 0.4722, 0.4066, 0.4722, 0.4066, 0.4722, 0.4066, 0.4722, 0.4066, 0.4722, 0.4066, 0.4722, 0.4066, 0.4722, 0.4066, 0.4722, 0.4066, 0.4722, 0.4066, 0.4722, 0.4066, 0.4722, 0.4066, 0.4722, 0.4066, 0.4722, 0.4066, 0.4722, 0.4066, 0.4722, 0.4066, 0.4722, 0.4066, 0.4722, 0.4066, 0.4722, 0.4066, 0.4722, 0.4066, 0.4722, 0.4066, 0.4722, 0.4066, 0.4722, 0.4066, 0.4722, 0.4066, 0.4722, 0.4066, 0.4722, 0.4066, 0.4722, 0.4066, 0.4722, 0.4066, 0.4722, 0.4066, 0.4722, 0.4066, 0.4722, 0.4066, 0.4722, 0.4066, 0.4722, 0.4066, 0.4722, 0.4066, 0.4722, 0.4066, 0.4722, 0.4066, 0.4722, 0.4066, 0.4722, 0.4066, 0.4722, 0.4066, 0.4722, 0.4066, 0.4722, 0.4066, 0.4722, 0.4066, 0.4722, 0.4066, 0.4722, 0.4066, 0.4722, 0.4066, 0.4722, 0.4066, 0.4722, 0.4066, 0.4722, 0.4066, 0.4722, 0.4066, 0.4722, 0.4066, 0.4722, 0.4066, 0.4722, 0.4066, 0.4722, 0.4066, 0.4722, 0.4066, 0.4722, 0.4066, 0.4722, 0.4066, 0.4722, 0.4066, 0.4722, 0.4066, 0.4722, 0.4066, 0.4722, 0.4066, 0.4722, 0.4066, 0.4722, 0.4066, 0.4722, 0.4066, 0.4722, 0.4066, 0.4722, 0.4066, 0.4722, 0.4066, 0.4722, 0.4066, 0.4722, 0.4066, 0.4722, 0.4066, 0.4722, 0.4066, 0.4722, 0.4066, 0.4722, 0.4066, 0.4722, 0.4066, 0.4722, 0.4066, 0.4722, 0.4066, 0.4722, 0.4066, 0.4722, 0.4066, 0.4722, 0.4066, 0.4722, 0.4066, 0.4722, 0.4066, 0.4722, 0.4066, 0.4722, 0.4066, 0.4722, 0.4066, 0.4722, 0.4066, 0.4722, 0.4066, 0.4722, 0.4066, 0.4722, 0.4066, 0.4722, 0.4066, 0.4722, 0.4066, 0.4722, 0.4066, 0.4722, 0.4066, 0.4722, 0.4066, 0.4722, 0.4066, 0.4722, 0.4066, 0.4722, 0.4066, 0.4722, 0.4066, 0.4722, 0.4066, 0.4722, 0.4066, 0.4722, 0.4066, 0.4722, 0.4066, 0.4722, 0.4066, 0.4722, 0.4066, 0.4722, 0.4066, 0.4722, 0.4066, 0.4722, 0.4066, 0.4722, 0.4066, 0.4722, 0.4066, 0.4722, 0.4066, 0.4722, 0.4066, 0.4722, 0.4066, 0.4722, 0.4066, 0.4722, 0.4066, 0.4722, 0.4066, 0.4722, 0.4066, 0.4722, 0.4066, 0.4722, 0.4066, 0.4722, 0.4066, 0.4722, 0.4066, 0.4722, 0.4066, 0.4722, 0.4066, 0.4722, 0.4066, 0.4722, 0.4066, 0.4722, 0.4066, 0.4722, 0.4066, 0.4722, 0.4066, 0.4722, 0.4066, 0.4722, 0.4066, 0.4722, 0.4066, 0.4722, 0.4066, 0.4722, 0.4066, 0.4722, 0.4066, 0.4722, 0.4066, 0.4722, 0.4066, 0.4722, 0.4066, 0.4722, 0.4066, 0.4722, 0.4066, 0.4722, 0.4066, 0.4722, 0.4066, 0.4722, 0.4066, 0.4722, 0.4066, 0.4722, 0.4066, 0.4722, 0.4066, 0.4722, 0.4066, 0.4722, 0.4066, 0.4722, 0.4066, 0.4722, 0.4066, 0.4722, 0.4066, 0.4722, 0.4066, 0.4722, 0.4066, 0.4722, 0.4066, 0.4722, 0.4066, 0.4722, 0.4066, 0.4722, 0.4066, 0.4722, 0.4066, 0.4722, 0.4066, 0.4722, 0.4066, 0.4722, 0.4066, 0.4722, 0.4066, 0.4722, 0.4066, 0.4722, 0.4066, 0.4722, 0.4066, 0.4722, 0.4066, 0.4722, 0.4066, 0.4722, 0.4066, 0.4722, 0.4066, 0.4722, 0.4066, 0.4722, 0.4066, 0.4722, 0.4066, 0.4722, 0.4066, 0.4722, 0.4066, 0.4722, 0.4066, 0.4722, 0.4066, 0.4722, 0.4066, 0.4722, 0.4066, 0.4722, 0.4066, 0.4722, 0.4066, 0.4722, 0.4066, 0.4722, 0.4066, 0.4722, 0.4066, 0.4722, 0.4066, 0.4722, 0.4066, 0.4722, 0.4066, 0.4722, 0.4066, 0.4722, 0.4066, 0.4722, 0.4066, 0.4722, 0.4066, 0.4722, 0.4066, 0.05718, 0.5, 0.05718, 0.5, 0.05718, 0.5, 0.05718, 0.5, 0.05718, 0.5, 0.05718, 0.5, 0.05718, 0.5, 0.05718, 0.5, 0.05718, 0.5, 0.05718, 0.5, 0.05718, 0.5, 0.05718, 0.5, 0.05718, 0.5, 0.05718, 0.5, 0.05718, 0.5, 0.05718, 0.5, 0.05718, 0.5, 0.05718, 0.5, 0.05718, 0.5, 0.05718, 0.5, 0.05718, 0.5, 0.05718, 0.5, 0.05718, 0.5, 0.05718, 0.5, 0.05718, 0.5, 0.05718, 0.5, 0.05718, 0.5, 0.05718, 0.5, 0.05718, 0.5, 0.05718, 0.5, 0.05718, 0.5, 0.05718, 0.5, 0.05718, 0.5, 0.05718, 0.5, 0.05718, 0.5, 0.05718, 0.5, 0.05718, 0.5, 0.05718, 0.5, 0.05718, 0.5, 0.05718, 0.5, 0.05718, 0.5, 0.05718, 0.5, 0.05718, 0.5, 0.05718, 0.5, 0.05718, 0.5, 0.05718, 0.5, 0.05718, 0.5, 0.05718, 0.5, 0.05718, 0.5, 0.05718, 0.5, 0.05718, 0.5, 0.05718, 0.5, 0.05718, 0.5, 0.05718, 0.5, 0.05718, 0.5, 0.05718, 0.5, 0.05718, 0.5, 0.05718, 0.5, 0.05718, 0.5, 0.05718, 0.5, 0.05718, 0.5, 0.05718, 0.5, 0.05718, 0.5, 0.05718, 0.5, 0.05718, 0.5, 0.05718, 0.5, 0.05718, 0.5, 0.05718, 0.5, 0.05718, 0.5, 0.05718, 0.5, 0.05718, 0.5, 0.05718, 0.5, 0.05718, 0.5, 0.05718, 0.5, 0.05718, 0.5, 0.05718, 0.5, 0.05718, 0.5, 0.05718, 0.5, 0.05718, 0.5, 0.05718, 0.5, 0.05718, 0.5, 0.05718, 0.5, 0.05718, 0.5, 0.05718, 0.5, 0.05718, 0.5, 0.05718, 0.5, 0.05718, 0.5, 0.05718, 0.5, 0.05718, 0.5, 0.05718, 0.5, 0.05718, 0.5, 0.05718, 0.5, 0.05718, 0.5, 0.05718, 0.5, 0.05718, 0.5, 0.05718, 0.5, 0.05718, 0.5, 0.05718, 0.5, 0.05718, 0.5, 0.05718, 0.5, 0.05718, 0.5, 0.05718, 0.5, 0.05718, 0.5, 0.05718, 0.5, 0.05718, 0.5, 0.05718, 0.5, 0.05718, 0.5, 0.05718, 0.5, 0.05718, 0.5, 0.05718, 0.5, 0.05718, 0.5, 0.05718, 0.5, 0.05718, 0.5, 0.05718, 0.5, 0.05718, 0.5, 0.05718, 0.5, 0.05718, 0.5, 0.05718, 0.5, 0.05718, 0.5, 0.05718, 0.5, 0.05718, 0.5, 0.05718, 0.5, 0.05718, 0.5, 0.05718, 0.5, 0.05718, 0.5, 0.05718, 0.5, 0.05718, 0.5, 0.05718, 0.5, 0.05718, 0.5, 0.05718, 0.5, 0.05718, 0.5, 0.05718, 0.5, 0.05718, 0.5, 0.05718, 0.5, 0.05718, 0.5, 0.05718, 0.5, 0.05718, 0.5, 0.05718, 0.5, 0.05718, 0.5, 0.05718, 0.5, 0.05718, 0.5, 0.05718, 0.5, 0.05718, 0.5, 0.05718, 0.5, 0.05718, 0.5, 0.05718, 0.5, 0.05718, 0.5, 0.05718, 0.5, 0.05718, 0.5, 0.05718, 0.5, 0.05718, 0.5, 0.05718, 0.5, 0.05718, 0.5, 0.05718, 0.5, 0.05718, 0.5, 0.05718, 0.5, 0.05718, 0.5, 0.05718, 0.5, 0.05718, 0.5, 0.05718, 0.5, 0.05718, 0.5, 0.05718, 0.5, 0.05718, 0.5, 0.05718, 0.5, 0.05718, 0.5, 0.05718, 0.5, 0.05718, 0.5, 0.05718, 0.5, 0.05718, 0.5, 0.05718, 0.5, 0.05718, 0.5, 0.05718, 0.5, 0.05718, 0.5, 0.05718, 0.5, 0.05718, 0.5, 0.05718, 0.5, 0.05718, 0.5, 0.05718, 0.5, 0.05718, 0.5, 0.05718, 0.5, 0.05718, 0.5, 0.05718, 0.5, 0.05718, 0.5, 0.05718, 0.5, 0.05718, 0.5, 0.05718, 0.5, 0.05718, 0.5, 0.05718, 0.5, 0.05718, 0.5, 0.05718, 0.5, 0.05718, 0.5, 0.05718, 0.5, 0.05718, 0.5, 0.05718, 0.5, 0.05718, 0.5, 0.05718, 0.5, 0.05718, 0.5, 0.05718, 0.5, 0.05718, 0.5, 0.05718, 0.5, 0.05718, 0.5, 0.05718, 0.5, 0.05718, 0.5, 0.05718, 0.5, 0.05718, 0.5, 0.05718, 0.5, 0.05718, 0.5, 0.05718, 0.5, 0.05718, 0.5, 0.05718, 0.5, 0.05718, 0.5, 0.05718, 0.5, 0.05718, 0.5, 0.05718, 0.5, 0.05718, 0.5, 0.05718, 0.5, 0.05718, 0.5, 0.05718, 0.5, 0.05718, 0.5, 0.05718, 0.5, 0.05718, 0.5, 0.05718, 0.5, 0.05718, 0.5, 0.05718, 0.5, 0.05718, 0.5, 0.05718, 0.5, 0.05718, 0.5, 0.05718, 0.5, 0.05718, 0.5, 0.05718, 0.5, 0.05718, 0.5, 0.05718, 0.5, 0.05718, 0.5, 0.05718, 0.5, 0.05718, 0.5, 0.05718, 0.5, 0.05718, 0.5, 0.05718, 0.5, 0.05718, 0.5, 0.05718, 0.5, 0.05718, 0.5, 0.05718, 0.5, 0.05718, 0.5, 0.05718, 0.5, 0.05718, 0.5, 0.05718, 0.5, 0.05718, 0.5, 0.05718, 0.5, 0.05718, 0.5, 0.05718, 0.5, 0.05718, 0.5, 0.05718, 0.5, 0.05718, 0.5, 0.05718, 0.5, 0.05718, 0.5, 0.05718, 0.5, 0.05718, 0.5, 0.05718, 0.5, 0.05718, 0.5, 0.05718, 0.5, 0.05718, 0.5, 0.05718, 0.5, 0.05718, 0.5, 0.05718, 0.5, 0.05718, 0.5, 0.05718, 0.5, 0.05718, 0.5, 0.05718, 0.5, 0.05718, 0.5, 0.05718, 0.5, 0.05718, 0.5, 0.05718, 0.5, 0.05718, 0.5, 0.05718, 0.5, 0.05718, 0.5, 0.05718, 0.5, 0.05718, 0.5, 0.05718, 0.5, 0.05718, 0.5, 0.05718, 0.5, 0.05718, 0.5, 0.05718, 0.5, 0.05718, 0.5, 0.05718, 0.5, 0.05718, 0.5, 0.05718, 0.5, 0.05718, 0.5, 0.05718, 0.5, 0.05718, 0.5, 0.05718, 0.5, 0.05718, 0.5, 0.05718, 0.5, 0.05718, 0.5, 0.05718, 0.5, 0.05718, 0.5, 0.05718, 0.5, 0.05718, 0.5, 0.05718, 0.5, 0.05718, 0.5, 0.05718, 0.5, 0.05718, 0.5, 0.05718, 0.5, 0.05718, 0.5, 0.05718, 0.5, 0.05718, 0.5, 0.05718, 0.5, 0.05718, 0.5, 0.05718, 0.5, 0.05718, 0.5, 0.05718, 0.5, 0.05718, 0.5, 0.05718, 0.5, 0.05718, 0.5, 0.05718, 0.5, 0.05718, 0.5, 0.05718, 0.5, 0.05718, 0.5, 0.05718, 0.5, 0.05718, 0.5, 0.05718, 0.5, 0.05718, 0.5, 0.05718, 0.5, 0.05718, 0.5, 0.05718, 0.5, 0.05718, 0.5, 0.05718, 0.5, 0.05718, 0.5, 0.05718, 0.5, 0.05718, 0.5, 0.05718, 0.5, 0.05718, 0.5, 0.05718, 0.5, 0.05718, 0.5, 0.05718, 0.5, 0.05718, 0.5, 0.05718, 0.5, 0.05718, 0.5, 0.05718, 0.5, 0.05718, 0.5, 0.05718, 0.5, 0.05718, 0.5, 0.05718, 0.5, 0.05718, 0.5, 0.05718, 0.5, 0.05718, 0.5, 0.05718, 0.5, 0.05718, 0.5, 0.05718, 0.5, 0.05718, 0.5, 0.05718, 0.5, 0.05718, 0.5, 0.05718, 0.5, 0.05718, 0.5, 0.05718, 0.5, 0.05718, 0.5, 0.05718, 0.5, 0.05718, 0.5, 0.05718, 0.5, 0.05718, 0.5, 0.05718, 0.5, 0.05718, 0.5, 0.05718, 0.5, 0.05718, 0.5, 0.05718, 0.5, 0.05718, 0.5, 0.05718, 0.5, 0.05718, 0.5, 0.05718, 0.5, 0.05718, 0.5, 0.05718, 0.5, 0.05718, 0.5, 0.05718, 0.5, 0.05718, 0.5, 0.05718, 0.5, 0.05718, 0.5, 0.05718, 0.5, 0.05718, 0.5, 0.05718, 0.5, 0.05718, 0.5, 0.05718, 0.5, 0.05718, 0.5, 0.05718, 0.5, 0.05718, 0.5, 0.05718, 0.5, 0.05718, 0.5, 0.05718, 0.5, 0.05718, 0.5, 0.05718, 0.5, 0.05718, 0.5, 0.05718, 0.5, 0.05718, 0.5, 0.05718, 0.5, 0.05718, 0.5, 0.05718, 0.5, 0.05718, 0.5, 0.05718, 0.5, 0.05718, 0.5, 0.05718, 0.5, 0.05718, 0.5, 0.05718, 0.5, 0.05718, 0.5, 0.05718, 0.5, 0.05718, 0.5, 0.05718, 0.5, 0.05718, 0.5, 0.05718, 0.5, 0.05718, 0.5, 0.05718, 0.5, 0.05718, 0.5, 0.05718, 0.5, 0.05718, 0.5, 0.05718, 0.5, 0.05718, 0.5, 0.05718, 0.5, 0.05718, 0.5, 0.05718, 0.5, 0.05718, 0.5, 0.05718, 0.5, 0.05718, 0.5, 0.05718, 0.5, 0.05718, 0.5, 0.05718, 0.5, 0.05718, 0.5, 0.05718, 0.5, 0.05718, 0.5, 0.05718, 0.5, 0.05718, 0.5, 0.05718, 0.5, 0.05718, 0.5, 0.05718, 0.5, 0.05718, 0.5, 0.05718, 0.5, 0.05718, 0.5, 0.05718, 0.5, 0.05718, 0.5, 0.05718, 0.5, 0.05718, 0.5, 0.05718, 0.5, 0.05718, 0.5, 0.05718, 0.5, 0.05718, 0.5, 0.05718, 0.5, 0.05718, 0.5, 0.05718, 0.5, 0.05718, 0.5, 0.05718, 0.5, 0.05718, 0.5, 0.05718, 0.5, 0.05718, 0.5, 0.05718, 0.5, 0.05718, 0.5, 0.05718, 0.5, 0.05718, 0.5, 0.05718, 0.5, 0.05718, 0.5, 0.05718, 0.5, 0.05718, 0.5, 0.05718, 0.5, 0.05718, 0.5, 0.05718, 0.5, 0.05718, 0.5, 0.05718, 0.5, 0.05718, 0.5, 0.05718, 0.5, 0.05718, 0.5, 0.05718, 0.5, 0.05718, 0.5, 0.05718, 0.5, 0.05718, 0.5, 0.05718, 0.5, 0.05718, 0.5, 0.05718, 0.5, 0.05718, 0.5, 0.05718, 0.5, 0.05718, 0.5, 0.05718, 0.5, 0.05718, 0.5, 0.05718, 0.5, 0.05718, 0.5, 0.05718, 0.5, 0.05718, 0.5, 0.05718, 0.5, 0.05718, 0.5, 0.05718, 0.5, 0.05718, 0.5, 0.05718, 0.5, 0.05718, 0.5, 0.05718, 0.5, 0.05718, 0.5, 0.05718, 0.5, 0.05718, 0.5, 0.05718, 0.5, 0.05718, 0.5, 0.05718, 0.5, 0.05718, 0.5, 0.05718, 0.5, 0.05718, 0.5, 0.05718, 0.5, 0.05718, 0.5, 0.05718, 0.5, 0.05718, 0.5, 0.05718, 0.5, 0.05718, 0.5, 0.05718, 0.5, 0.05718, 0.5, 0.05718, 0.5, 0.05718, 0.5, 0.05718, 0.5, 0.05718, 0.5, 0.05718, 0.5, 0.05718, 0.5, 0.05718, 0.5, 0.05718, 0.5, 0.05718, 0.5, 0.05718, 0.5, 0.05718, 0.5, 0.05718, 0.5, 0.05718, 0.5, 0.05718, 0.5, 0.05718, 0.5, 0.05718, 0.5, 0.05718, 0.5, 0.05718, 0.5, 0.05718, 0.5, 0.05718, 0.5, 0.05718, 0.5, 0.05718, 0.5, 0.05718, 0.5, 0.05718, 0.5, 0.05718, 0.5, 0.05718, 0.5, 0.05718, 0.5, 0.05718, 0.5, 0.05718, 0.5, 0.05718, 0.5, 0.05718, 0.5, 0.05718, 0.5, 0.05718, 0.5, 0.05718, 0.5, 0.05718, 0.5, 0.05718, 0.5, 0.05718, 0.5, 0.05718, 0.5, 0.05718, 0.5, 0.05718, 0.5, 0.05718, 0.5, 0.05718, 0.5, 0.05718, 0.5, 0.05718, 0.5, 0.05718, 0.5, 0.05718, 0.5, 0.05718, 0.5, -0.009484, 1.311e-06, -0.009469, 0.0157, 0.01324, 1.043e-06, 0.01324, 1.043e-06, -0.009469, 0.0157, 0.01326, 0.0157, 0.03595, 0.3309, -0.009484, 1.311e-06, 0.01324, 1.043e-06, -0.009501, 0.5741, 0.03595, 0.3309, 0.01323, 0.5741, 0.03596, 0.8097, -0.009501, 0.5741, 0.01323, 0.5741, -0.009484, 1.0, 0.03596, 0.8097, 0.01324, 1.0, -0.009469, 0.9843, -0.009484, 1.0, 0.01326, 0.9843, 0.01326, 0.9843, -0.009484, 1.0, 0.01324, 1.0, 0.01324, 1.043e-06, 0.01326, 0.0157, 0.03597, 7.451e-07, 0.03597, 7.451e-07, 0.01326, 0.0157, 0.03599, 0.0157, 0.03595, 0.3309, 0.01324, 1.043e-06, 0.03597, 7.451e-07, 0.01323, 0.5741, 0.03595, 0.3309, 0.03595, 0.5741, 0.03596, 0.8097, 0.01323, 0.5741, 0.03595, 0.5741, 0.01324, 1.0, 0.03596, 0.8097, 0.03597, 1.0, 0.01326, 0.9843, 0.01324, 1.0, 0.03599, 0.9843, 0.03599, 0.9843, 0.01324, 1.0, 0.03597, 1.0, 0.03597, 7.451e-07, 0.03599, 0.0157, 0.0587, 6.557e-07, 0.0587, 6.557e-07, 0.03599, 0.0157, 0.05871, 0.0157, 0.03595, 0.3309, 0.03597, 7.451e-07, 0.0587, 6.557e-07, 0.03595, 0.5741, 0.03595, 0.3309, 0.05868, 0.5741, 0.03596, 0.8097, 0.03595, 0.5741, 0.05868, 0.5741, 0.03597, 1.0, 0.03596, 0.8097, 0.0587, 1.0, 0.03599, 0.9843, 0.03597, 1.0, 0.05871, 0.9843, 0.05871, 0.9843, 0.03597, 1.0, 0.0587, 1.0, 0.0587, 6.557e-07, 0.05871, 0.0157, 0.08143, 3.874e-07, 0.08143, 3.874e-07, 0.05871, 0.0157, 0.08144, 0.0157, 0.03595, 0.3309, 0.0587, 6.557e-07, 0.1041, 0.3309, 0.1041, 0.3309, 0.0587, 6.557e-07, 0.08143, 3.874e-07, 0.05868, 0.5741, 0.03595, 0.3309, 0.08141, 0.5741, 0.08141, 0.5741, 0.03595, 0.3309, 0.1041, 0.3309, 0.03596, 0.8097, 0.05868, 0.5741, 0.1041, 0.8097, 0.1041, 0.8097, 0.05868, 0.5741, 0.08141, 0.5741, 0.0587, 1.0, 0.03596, 0.8097, 0.08143, 1.0, 0.08143, 1.0, 0.03596, 0.8097, 0.1041, 0.8097, 0.05871, 0.9843, 0.0587, 1.0, 0.08144, 0.9843, 0.08144, 0.9843, 0.0587, 1.0, 0.08143, 1.0, 0.08143, 3.874e-07, 0.08144, 0.0157, 0.1042, 2.384e-07, 0.1042, 2.384e-07, 0.08144, 0.0157, 0.1042, 0.0157, 0.1041, 0.3309, 0.08143, 3.874e-07, 0.1042, 2.384e-07, 0.08141, 0.5741, 0.1041, 0.3309, 0.1041, 0.5741, 0.1041, 0.8097, 0.08141, 0.5741, 0.1041, 0.5741, 0.08143, 1.0, 0.1041, 0.8097, 0.1042, 1.0, 0.08144, 0.9843, 0.08143, 1.0, 0.1042, 0.9843, 0.1042, 0.9843, 0.08143, 1.0, 0.1042, 1.0, 0.1042, 2.384e-07, 0.1042, 0.0157, 0.1269, 1.788e-07, 0.1269, 1.788e-07, 0.1042, 0.0157, 0.1269, 0.0157, 0.1041, 0.3309, 0.1042, 2.384e-07, 0.1269, 1.788e-07, 0.1041, 0.5741, 0.1041, 0.3309, 0.1269, 0.5741, 0.1041, 0.8097, 0.1041, 0.5741, 0.1269, 0.5741, 0.1042, 1.0, 0.1041, 0.8097, 0.1269, 1.0, 0.1042, 0.9843, 0.1042, 1.0, 0.1269, 0.9843, 0.1269, 0.9843, 0.1042, 1.0, 0.1269, 1.0, 0.1269, 1.788e-07, 0.1269, 0.0157, 0.1496, 2.98e-08, 0.1496, 2.98e-08, 0.1269, 0.0157, 0.1496, 0.0157, 0.1041, 0.3309, 0.1269, 1.788e-07, 0.1723, 0.3309, 0.1723, 0.3309, 0.1269, 1.788e-07, 0.1496, 2.98e-08, 0.1269, 0.5741, 0.1041, 0.3309, 0.1496, 0.5741, 0.1496, 0.5741, 0.1041, 0.3309, 0.1723, 0.3309, 0.1041, 0.8097, 0.1269, 0.5741, 0.1723, 0.8097, 0.1723, 0.8097, 0.1269, 0.5741, 0.1496, 0.5741, 0.1269, 1.0, 0.1041, 0.8097, 0.1496, 1.0, 0.1496, 1.0, 0.1041, 0.8097, 0.1723, 0.8097, 0.1269, 0.9843, 0.1269, 1.0, 0.1496, 0.9843, 0.1496, 0.9843, 0.1269, 1.0, 0.1496, 1.0, 0.1496, 2.98e-08, 0.1496, 0.0157, 0.1723, 5.96e-08, 0.1723, 5.96e-08, 0.1496, 0.0157, 0.1723, 0.0157, 0.1723, 0.3309, 0.1496, 2.98e-08, 0.1723, 5.96e-08, 0.1496, 0.5741, 0.1723, 0.3309, 0.1723, 0.5741, 0.1723, 0.8097, 0.1496, 0.5741, 0.1723, 0.5741, 0.1496, 1.0, 0.1723, 0.8097, 0.1723, 1.0, 0.1496, 0.9843, 0.1496, 1.0, 0.1723, 0.9843, 0.1723, 0.9843, 0.1496, 1.0, 0.1723, 1.0, 0.1723, 5.96e-08, 0.1723, 0.0157, 0.1951, 2.98e-08, 0.1951, 2.98e-08, 0.1723, 0.0157, 0.1951, 0.0157, 0.1723, 0.3309, 0.1723, 5.96e-08, 0.1951, 2.98e-08, 0.1723, 0.5741, 0.1723, 0.3309, 0.195, 0.5741, 0.1723, 0.8097, 0.1723, 0.5741, 0.195, 0.5741, 0.1723, 1.0, 0.1723, 0.8097, 0.1951, 1.0, 0.1723, 0.9843, 0.1723, 1.0, 0.1951, 0.9843, 0.1951, 0.9843, 0.1723, 1.0, 0.1951, 1.0, 0.1951, 2.98e-08, 0.1951, 0.0157, 0.2178, 5.96e-08, 0.2178, 5.96e-08, 0.1951, 0.0157, 0.2178, 0.0157, 0.1723, 0.3309, 0.1951, 2.98e-08, 0.2405, 0.3309, 0.2405, 0.3309, 0.1951, 2.98e-08, 0.2178, 5.96e-08, 0.195, 0.5741, 0.1723, 0.3309, 0.2178, 0.5741, 0.2178, 0.5741, 0.1723, 0.3309, 0.2405, 0.3309, 0.1723, 0.8097, 0.195, 0.5741, 0.2405, 0.8097, 0.2405, 0.8097, 0.195, 0.5741, 0.2178, 0.5741, 0.1951, 1.0, 0.1723, 0.8097, 0.2178, 1.0, 0.2178, 1.0, 0.1723, 0.8097, 0.2405, 0.8097, 0.1951, 0.9843, 0.1951, 1.0, 0.2178, 0.9843, 0.2178, 0.9843, 0.1951, 1.0, 0.2178, 1.0, 0.2178, 5.96e-08, 0.2178, 0.0157, 0.2405, 1.788e-07, 0.2405, 1.788e-07, 0.2178, 0.0157, 0.2405, 0.0157, 0.2405, 0.3309, 0.2178, 5.96e-08, 0.2405, 1.788e-07, 0.2178, 0.5741, 0.2405, 0.3309, 0.2405, 0.5741, 0.2405, 0.8097, 0.2178, 0.5741, 0.2405, 0.5741, 0.2178, 1.0, 0.2405, 0.8097, 0.2405, 1.0, 0.2178, 0.9843, 0.2178, 1.0, 0.2405, 0.9843, 0.2405, 0.9843, 0.2178, 1.0, 0.2405, 1.0, 0.2405, 1.788e-07, 0.2405, 0.0157, 0.2632, 2.682e-07, 0.2632, 2.682e-07, 0.2405, 0.0157, 0.2633, 0.0157, 0.2405, 0.3309, 0.2405, 1.788e-07, 0.2632, 2.682e-07, 0.2405, 0.5741, 0.2405, 0.3309, 0.2632, 0.5741, 0.2405, 0.8097, 0.2405, 0.5741, 0.2632, 0.5741, 0.2405, 1.0, 0.2405, 0.8097, 0.2632, 1.0, 0.2405, 0.9843, 0.2405, 1.0, 0.2633, 0.9843, 0.2633, 0.9843, 0.2405, 1.0, 0.2632, 1.0, 0.2632, 2.682e-07, 0.2633, 0.0157, 0.286, 4.172e-07, 0.286, 4.172e-07, 0.2633, 0.0157, 0.286, 0.0157, 0.2405, 0.3309, 0.2632, 2.682e-07, 0.3087, 0.3309, 0.3087, 0.3309, 0.2632, 2.682e-07, 0.286, 4.172e-07, 0.2632, 0.5741, 0.2405, 0.3309, 0.286, 0.5741, 0.286, 0.5741, 0.2405, 0.3309, 0.3087, 0.3309, 0.2405, 0.8097, 0.2632, 0.5741, 0.3087, 0.8097, 0.3087, 0.8097, 0.2632, 0.5741, 0.286, 0.5741, 0.2632, 1.0, 0.2405, 0.8097, 0.286, 1.0, 0.286, 1.0, 0.2405, 0.8097, 0.3087, 0.8097, 0.2633, 0.9843, 0.2632, 1.0, 0.286, 0.9843, 0.286, 0.9843, 0.2632, 1.0, 0.286, 1.0, 0.286, 4.172e-07, 0.286, 0.0157, 0.3087, 6.258e-07, 0.3087, 6.258e-07, 0.286, 0.0157, 0.3087, 0.0157, 0.3087, 0.3309, 0.286, 4.172e-07, 0.3087, 6.258e-07, 0.286, 0.5741, 0.3087, 0.3309, 0.3087, 0.5741, 0.3087, 0.8097, 0.286, 0.5741, 0.3087, 0.5741, 0.286, 1.0, 0.3087, 0.8097, 0.3087, 1.0, 0.286, 0.9843, 0.286, 1.0, 0.3087, 0.9843, 0.3087, 0.9843, 0.286, 1.0, 0.3087, 1.0, 0.3087, 6.258e-07, 0.3087, 0.0157, 0.3314, 8.345e-07, 0.3314, 8.345e-07, 0.3087, 0.0157, 0.3314, 0.0157, 0.3087, 0.3309, 0.3087, 6.258e-07, 0.3314, 8.345e-07, 0.3087, 0.5741, 0.3087, 0.3309, 0.3314, 0.5741, 0.3087, 0.8097, 0.3087, 0.5741, 0.3314, 0.5741, 0.3087, 1.0, 0.3087, 0.8097, 0.3314, 1.0, 0.3087, 0.9843, 0.3087, 1.0, 0.3314, 0.9843, 0.3314, 0.9843, 0.3087, 1.0, 0.3314, 1.0, 0.3314, 8.345e-07, 0.3314, 0.0157, 0.3542, 1.043e-06, 0.3542, 1.043e-06, 0.3314, 0.0157, 0.3542, 0.0157, 0.3087, 0.3309, 0.3314, 8.345e-07, 0.3769, 0.3309, 0.3769, 0.3309, 0.3314, 8.345e-07, 0.3542, 1.043e-06, 0.3314, 0.5741, 0.3087, 0.3309, 0.3541, 0.5741, 0.3541, 0.5741, 0.3087, 0.3309, 0.3769, 0.3309, 0.3087, 0.8097, 0.3314, 0.5741, 0.3769, 0.8097, 0.3769, 0.8097, 0.3314, 0.5741, 0.3541, 0.5741, 0.3314, 1.0, 0.3087, 0.8097, 0.3542, 1.0, 0.3542, 1.0, 0.3087, 0.8097, 0.3769, 0.8097, 0.3314, 0.9843, 0.3314, 1.0, 0.3542, 0.9843, 0.3542, 0.9843, 0.3314, 1.0, 0.3542, 1.0, 0.3542, 1.043e-06, 0.3542, 0.0157, 0.3769, 1.252e-06, 0.3769, 1.252e-06, 0.3542, 0.0157, 0.3769, 0.0157, 0.3769, 0.3309, 0.3542, 1.043e-06, 0.3769, 1.252e-06, 0.3541, 0.5741, 0.3769, 0.3309, 0.3769, 0.5741, 0.3769, 0.8097, 0.3541, 0.5741, 0.3769, 0.5741, 0.3542, 1.0, 0.3769, 0.8097, 0.3769, 1.0, 0.3542, 0.9843, 0.3542, 1.0, 0.3769, 0.9843, 0.3769, 0.9843, 0.3542, 1.0, 0.3769, 1.0, 0.3769, 1.252e-06, 0.3769, 0.0157, 0.3996, 1.52e-06, 0.3996, 1.52e-06, 0.3769, 0.0157, 0.3996, 0.0157, 0.3769, 0.3309, 0.3769, 1.252e-06, 0.3996, 1.52e-06, 0.3769, 0.5741, 0.3769, 0.3309, 0.3996, 0.5741, 0.3769, 0.8097, 0.3769, 0.5741, 0.3996, 0.5741, 0.3769, 1.0, 0.3769, 0.8097, 0.3996, 1.0, 0.3769, 0.9843, 0.3769, 1.0, 0.3996, 0.9843, 0.3996, 0.9843, 0.3769, 1.0, 0.3996, 1.0, 0.3996, 1.52e-06, 0.3996, 0.0157, 0.4223, 1.788e-06, 0.4223, 1.788e-06, 0.3996, 0.0157, 0.4223, 0.0157, 0.3769, 0.3309, 0.3996, 1.52e-06, 0.445, 0.3309, 0.445, 0.3309, 0.3996, 1.52e-06, 0.4223, 1.788e-06, 0.3996, 0.5741, 0.3769, 0.3309, 0.4223, 0.5741, 0.4223, 0.5741, 0.3769, 0.3309, 0.445, 0.3309, 0.3769, 0.8097, 0.3996, 0.5741, 0.445, 0.8098, 0.445, 0.8098, 0.3996, 0.5741, 0.4223, 0.5741, 0.3996, 1.0, 0.3769, 0.8097, 0.4223, 1.0, 0.4223, 1.0, 0.3769, 0.8097, 0.445, 0.8098, 0.3996, 0.9843, 0.3996, 1.0, 0.4223, 0.9843, 0.4223, 0.9843, 0.3996, 1.0, 0.4223, 1.0, 0.4223, 1.788e-06, 0.4223, 0.0157, 0.4451, 2.146e-06, 0.4451, 2.146e-06, 0.4223, 0.0157, 0.4451, 0.0157, 0.445, 0.3309, 0.4223, 1.788e-06, 0.4451, 2.146e-06, 0.4223, 0.5741, 0.445, 0.3309, 0.445, 0.5741, 0.445, 0.8098, 0.4223, 0.5741, 0.445, 0.5741, 0.4223, 1.0, 0.445, 0.8098, 0.4451, 1.0, 0.4223, 0.9843, 0.4223, 1.0, 0.4451, 0.9843, 0.4451, 0.9843, 0.4223, 1.0, 0.4451, 1.0, 0.4451, 2.146e-06, 0.4451, 0.0157, 0.4678, 2.384e-06, 0.4678, 2.384e-06, 0.4451, 0.0157, 0.4678, 0.0157, 0.445, 0.3309, 0.4451, 2.146e-06, 0.4678, 2.384e-06, 0.445, 0.5741, 0.445, 0.3309, 0.4678, 0.5741, 0.445, 0.8098, 0.445, 0.5741, 0.4678, 0.5741, 0.4451, 1.0, 0.445, 0.8098, 0.4678, 1.0, 0.4451, 0.9843, 0.4451, 1.0, 0.4678, 0.9843, 0.4678, 0.9843, 0.4451, 1.0, 0.4678, 1.0, 0.4678, 2.384e-06, 0.4678, 0.0157, 0.4905, 2.682e-06, 0.4905, 2.682e-06, 0.4678, 0.0157, 0.4905, 0.0157, 0.445, 0.3309, 0.4678, 2.384e-06, 0.5132, 0.3309, 0.5132, 0.3309, 0.4678, 2.384e-06, 0.4905, 2.682e-06, 0.4678, 0.5741, 0.445, 0.3309, 0.4905, 0.5741, 0.4905, 0.5741, 0.445, 0.3309, 0.5132, 0.3309, 0.445, 0.8098, 0.4678, 0.5741, 0.5132, 0.8098, 0.5132, 0.8098, 0.4678, 0.5741, 0.4905, 0.5741, 0.4678, 1.0, 0.445, 0.8098, 0.4905, 1.0, 0.4905, 1.0, 0.445, 0.8098, 0.5132, 0.8098, 0.4678, 0.9843, 0.4678, 1.0, 0.4905, 0.9843, 0.4905, 0.9843, 0.4678, 1.0, 0.4905, 1.0, 0.4905, 2.682e-06, 0.4905, 0.0157, 0.5132, 2.95e-06, 0.5132, 2.95e-06, 0.4905, 0.0157, 0.5133, 0.0157, 0.5132, 0.3309, 0.4905, 2.682e-06, 0.5132, 2.95e-06, 0.4905, 0.5741, 0.5132, 0.3309, 0.5132, 0.5741, 0.5132, 0.8098, 0.4905, 0.5741, 0.5132, 0.5741, 0.4905, 1.0, 0.5132, 0.8098, 0.5132, 1.0, 0.4905, 0.9843, 0.4905, 1.0, 0.5133, 0.9843, 0.5133, 0.9843, 0.4905, 1.0, 0.5132, 1.0, 0.5132, 2.95e-06, 0.5133, 0.0157, 0.536, 3.159e-06, 0.536, 3.159e-06, 0.5133, 0.0157, 0.536, 0.0157, 0.5132, 0.3309, 0.5132, 2.95e-06, 0.536, 3.159e-06, 0.5132, 0.5741, 0.5132, 0.3309, 0.536, 0.5741, 0.5132, 0.8098, 0.5132, 0.5741, 0.536, 0.5741, 0.5132, 1.0, 0.5132, 0.8098, 0.536, 1.0, 0.5133, 0.9843, 0.5132, 1.0, 0.536, 0.9843, 0.536, 0.9843, 0.5132, 1.0, 0.536, 1.0, 0.536, 3.159e-06, 0.536, 0.0157, 0.5587, 3.397e-06, 0.5587, 3.397e-06, 0.536, 0.0157, 0.5587, 0.0157, 0.5132, 0.3309, 0.536, 3.159e-06, 0.5814, 0.3309, 0.5814, 0.3309, 0.536, 3.159e-06, 0.5587, 3.397e-06, 0.536, 0.5741, 0.5132, 0.3309, 0.5587, 0.5741, 0.5587, 0.5741, 0.5132, 0.3309, 0.5814, 0.3309, 0.5132, 0.8098, 0.536, 0.5741, 0.5814, 0.8098, 0.5814, 0.8098, 0.536, 0.5741, 0.5587, 0.5741, 0.536, 1.0, 0.5132, 0.8098, 0.5587, 1.0, 0.5587, 1.0, 0.5132, 0.8098, 0.5814, 0.8098, 0.536, 0.9843, 0.536, 1.0, 0.5587, 0.9843, 0.5587, 0.9843, 0.536, 1.0, 0.5587, 1.0, 0.5587, 3.397e-06, 0.5587, 0.0157, 0.5814, 3.636e-06, 0.5814, 3.636e-06, 0.5587, 0.0157, 0.5814, 0.0157, 0.5814, 0.3309, 0.5587, 3.397e-06, 0.5814, 3.636e-06, 0.5587, 0.5741, 0.5814, 0.3309, 0.5814, 0.5741, 0.5814, 0.8098, 0.5587, 0.5741, 0.5814, 0.5741, 0.5587, 1.0, 0.5814, 0.8098, 0.5814, 1.0, 0.5587, 0.9843, 0.5587, 1.0, 0.5814, 0.9843, 0.5814, 0.9843, 0.5587, 1.0, 0.5814, 1.0, 0.5814, 3.636e-06, 0.5814, 0.0157, 0.6042, 3.755e-06, 0.6042, 3.755e-06, 0.5814, 0.0157, 0.6042, 0.0157, 0.5814, 0.3309, 0.5814, 3.636e-06, 0.6042, 3.755e-06, 0.5814, 0.5741, 0.5814, 0.3309, 0.6041, 0.5741, 0.5814, 0.8098, 0.5814, 0.5741, 0.6041, 0.5741, 0.5814, 1.0, 0.5814, 0.8098, 0.6042, 1.0, 0.5814, 0.9843, 0.5814, 1.0, 0.6042, 0.9843, 0.6042, 0.9843, 0.5814, 1.0, 0.6042, 1.0, 0.6042, 3.755e-06, 0.6042, 0.0157, 0.6269, 3.815e-06, 0.6269, 3.815e-06, 0.6042, 0.0157, 0.6269, 0.0157, 0.5814, 0.3309, 0.6042, 3.755e-06, 0.6496, 0.3309, 0.6496, 0.3309, 0.6042, 3.755e-06, 0.6269, 3.815e-06, 0.6041, 0.5741, 0.5814, 0.3309, 0.6269, 0.5741, 0.6269, 0.5741, 0.5814, 0.3309, 0.6496, 0.3309, 0.5814, 0.8098, 0.6041, 0.5741, 0.6496, 0.8098, 0.6496, 0.8098, 0.6041, 0.5741, 0.6269, 0.5741, 0.6042, 1.0, 0.5814, 0.8098, 0.6269, 1.0, 0.6269, 1.0, 0.5814, 0.8098, 0.6496, 0.8098, 0.6042, 0.9843, 0.6042, 1.0, 0.6269, 0.9843, 0.6269, 0.9843, 0.6042, 1.0, 0.6269, 1.0, 0.6269, 3.815e-06, 0.6269, 0.0157, 0.6496, 3.844e-06, 0.6496, 3.844e-06, 0.6269, 0.0157, 0.6496, 0.0157, 0.6496, 0.3309, 0.6269, 3.815e-06, 0.6496, 3.844e-06, 0.6269, 0.5741, 0.6496, 0.3309, 0.6496, 0.5741, 0.6496, 0.8098, 0.6269, 0.5741, 0.6496, 0.5741, 0.6269, 1.0, 0.6496, 0.8098, 0.6496, 1.0, 0.6269, 0.9843, 0.6269, 1.0, 0.6496, 0.9843, 0.6496, 0.9843, 0.6269, 1.0, 0.6496, 1.0, 0.6496, 3.844e-06, 0.6496, 0.0157, 0.6723, 3.994e-06, 0.6723, 3.994e-06, 0.6496, 0.0157, 0.6723, 0.0157, 0.6496, 0.3309, 0.6496, 3.844e-06, 0.6723, 3.994e-06, 0.6496, 0.5741, 0.6496, 0.3309, 0.6723, 0.5741, 0.6496, 0.8098, 0.6496, 0.5741, 0.6723, 0.5741, 0.6496, 1.0, 0.6496, 0.8098, 0.6723, 1.0, 0.6496, 0.9843, 0.6496, 1.0, 0.6723, 0.9843, 0.6723, 0.9843, 0.6496, 1.0, 0.6723, 1.0, 0.6723, 3.994e-06, 0.6723, 0.0157, 0.6951, 4.023e-06, 0.6951, 4.023e-06, 0.6723, 0.0157, 0.6951, 0.0157, 0.6496, 0.3309, 0.6723, 3.994e-06, 0.7178, 0.3309, 0.7178, 0.3309, 0.6723, 3.994e-06, 0.6951, 4.023e-06, 0.6723, 0.5741, 0.6496, 0.3309, 0.695, 0.5741, 0.695, 0.5741, 0.6496, 0.3309, 0.7178, 0.3309, 0.6496, 0.8098, 0.6723, 0.5741, 0.7178, 0.8098, 0.7178, 0.8098, 0.6723, 0.5741, 0.695, 0.5741, 0.6723, 1.0, 0.6496, 0.8098, 0.6951, 1.0, 0.6951, 1.0, 0.6496, 0.8098, 0.7178, 0.8098, 0.6723, 0.9843, 0.6723, 1.0, 0.6951, 0.9843, 0.6951, 0.9843, 0.6723, 1.0, 0.6951, 1.0, 0.6951, 4.023e-06, 0.6951, 0.0157, 0.7178, 3.904e-06, 0.7178, 3.904e-06, 0.6951, 0.0157, 0.7178, 0.0157, 0.7178, 0.3309, 0.6951, 4.023e-06, 0.7178, 3.904e-06, 0.695, 0.5741, 0.7178, 0.3309, 0.7178, 0.5741, 0.7178, 0.8098, 0.695, 0.5741, 0.7178, 0.5741, 0.6951, 1.0, 0.7178, 0.8098, 0.7178, 1.0, 0.6951, 0.9843, 0.6951, 1.0, 0.7178, 0.9843, 0.7178, 0.9843, 0.6951, 1.0, 0.7178, 1.0, 0.7178, 3.904e-06, 0.7178, 0.0157, 0.7405, 3.874e-06, 0.7405, 3.874e-06, 0.7178, 0.0157, 0.7405, 0.0157, 0.7178, 0.3309, 0.7178, 3.904e-06, 0.7405, 3.874e-06, 0.7178, 0.5741, 0.7178, 0.3309, 0.7405, 0.5741, 0.7178, 0.8098, 0.7178, 0.5741, 0.7405, 0.5741, 0.7178, 1.0, 0.7178, 0.8098, 0.7405, 1.0, 0.7178, 0.9843, 0.7178, 1.0, 0.7405, 0.9843, 0.7405, 0.9843, 0.7178, 1.0, 0.7405, 1.0, 0.7405, 3.874e-06, 0.7405, 0.0157, 0.7632, 3.725e-06, 0.7632, 3.725e-06, 0.7405, 0.0157, 0.7633, 0.0157, 0.7178, 0.3309, 0.7405, 3.874e-06, 0.786, 0.3309, 0.786, 0.3309, 0.7405, 3.874e-06, 0.7632, 3.725e-06, 0.7405, 0.5741, 0.7178, 0.3309, 0.7632, 0.5741, 0.7632, 0.5741, 0.7178, 0.3309, 0.786, 0.3309, 0.7178, 0.8098, 0.7405, 0.5741, 0.786, 0.8098, 0.786, 0.8098, 0.7405, 0.5741, 0.7632, 0.5741, 0.7405, 1.0, 0.7178, 0.8098, 0.7632, 1.0, 0.7632, 1.0, 0.7178, 0.8098, 0.786, 0.8098, 0.7405, 0.9843, 0.7405, 1.0, 0.7633, 0.9843, 0.7633, 0.9843, 0.7405, 1.0, 0.7632, 1.0, 0.7632, 3.725e-06, 0.7633, 0.0157, 0.786, 3.576e-06, 0.786, 3.576e-06, 0.7633, 0.0157, 0.786, 0.0157, 0.786, 0.3309, 0.7632, 3.725e-06, 0.786, 3.576e-06, 0.7632, 0.5741, 0.786, 0.3309, 0.786, 0.5741, 0.786, 0.8098, 0.7632, 0.5741, 0.786, 0.5741, 0.7632, 1.0, 0.786, 0.8098, 0.786, 1.0, 0.7633, 0.9843, 0.7632, 1.0, 0.786, 0.9843, 0.786, 0.9843, 0.7632, 1.0, 0.786, 1.0, 0.786, 3.576e-06, 0.786, 0.0157, 0.8087, 3.368e-06, 0.8087, 3.368e-06, 0.786, 0.0157, 0.8087, 0.0157, 0.786, 0.3309, 0.786, 3.576e-06, 0.8087, 3.368e-06, 0.786, 0.5741, 0.786, 0.3309, 0.8087, 0.5741, 0.786, 0.8098, 0.786, 0.5741, 0.8087, 0.5741, 0.786, 1.0, 0.786, 0.8098, 0.8087, 1.0, 0.786, 0.9843, 0.786, 1.0, 0.8087, 0.9843, 0.8087, 0.9843, 0.786, 1.0, 0.8087, 1.0, 0.8087, 3.368e-06, 0.8087, 0.0157, 0.8314, 3.099e-06, 0.8314, 3.099e-06, 0.8087, 0.0157, 0.8314, 0.0157, 0.786, 0.3309, 0.8087, 3.368e-06, 0.8541, 0.3309, 0.8541, 0.3309, 0.8087, 3.368e-06, 0.8314, 3.099e-06, 0.8087, 0.5741, 0.786, 0.3309, 0.8314, 0.5741, 0.8314, 0.5741, 0.786, 0.3309, 0.8541, 0.3309, 0.786, 0.8098, 0.8087, 0.5741, 0.8541, 0.8098, 0.8541, 0.8098, 0.8087, 0.5741, 0.8314, 0.5741, 0.8087, 1.0, 0.786, 0.8098, 0.8314, 1.0, 0.8314, 1.0, 0.786, 0.8098, 0.8541, 0.8098, 0.8087, 0.9843, 0.8087, 1.0, 0.8314, 0.9843, 0.8314, 0.9843, 0.8087, 1.0, 0.8314, 1.0, 0.8314, 3.099e-06, 0.8314, 0.0157, 0.8542, 2.95e-06, 0.8542, 2.95e-06, 0.8314, 0.0157, 0.8542, 0.0157, 0.8541, 0.3309, 0.8314, 3.099e-06, 0.8542, 2.95e-06, 0.8314, 0.5741, 0.8541, 0.3309, 0.8541, 0.5741, 0.8541, 0.8098, 0.8314, 0.5741, 0.8541, 0.5741, 0.8314, 1.0, 0.8541, 0.8098, 0.8542, 1.0, 0.8314, 0.9843, 0.8314, 1.0, 0.8542, 0.9843, 0.8542, 0.9843, 0.8314, 1.0, 0.8542, 1.0, 0.8542, 2.95e-06, 0.8542, 0.0157, 0.8769, 2.742e-06, 0.8769, 2.742e-06, 0.8542, 0.0157, 0.8769, 0.0157, 0.8541, 0.3309, 0.8542, 2.95e-06, 0.8769, 2.742e-06, 0.8541, 0.5741, 0.8541, 0.3309, 0.8769, 0.5741, 0.8541, 0.8098, 0.8541, 0.5741, 0.8769, 0.5741, 0.8542, 1.0, 0.8541, 0.8098, 0.8769, 1.0, 0.8542, 0.9843, 0.8542, 1.0, 0.8769, 0.9843, 0.8769, 0.9843, 0.8542, 1.0, 0.8769, 1.0, 0.8769, 2.742e-06, 0.8769, 0.0157, 0.8996, 2.414e-06, 0.8996, 2.414e-06, 0.8769, 0.0157, 0.8996, 0.0157, 0.8541, 0.3309, 0.8769, 2.742e-06, 0.9223, 0.3309, 0.9223, 0.3309, 0.8769, 2.742e-06, 0.8996, 2.414e-06, 0.8769, 0.5741, 0.8541, 0.3309, 0.8996, 0.5741, 0.8996, 0.5741, 0.8541, 0.3309, 0.9223, 0.3309, 0.8541, 0.8098, 0.8769, 0.5741, 0.9223, 0.8098, 0.9223, 0.8098, 0.8769, 0.5741, 0.8996, 0.5741, 0.8769, 1.0, 0.8541, 0.8098, 0.8996, 1.0, 0.8996, 1.0, 0.8541, 0.8098, 0.9223, 0.8098, 0.8769, 0.9843, 0.8769, 1.0, 0.8996, 0.9843, 0.8996, 0.9843, 0.8769, 1.0, 0.8996, 1.0, 0.8996, 2.414e-06, 0.8996, 0.0157, 0.9223, 2.116e-06, 0.9223, 2.116e-06, 0.8996, 0.0157, 0.9223, 0.0157, 0.9223, 0.3309, 0.8996, 2.414e-06, 0.9223, 2.116e-06, 0.8996, 0.5741, 0.9223, 0.3309, 0.9223, 0.5741, 0.9223, 0.8098, 0.8996, 0.5741, 0.9223, 0.5741, 0.8996, 1.0, 0.9223, 0.8098, 0.9223, 1.0, 0.8996, 0.9843, 0.8996, 1.0, 0.9223, 0.9843, 0.9223, 0.9843, 0.8996, 1.0, 0.9223, 1.0, 0.9223, 2.116e-06, 0.9223, 0.0157, 0.9451, 1.758e-06, 0.9451, 1.758e-06, 0.9223, 0.0157, 0.9451, 0.0157, 0.9223, 0.3309, 0.9223, 2.116e-06, 0.9451, 1.758e-06, 0.9223, 0.5741, 0.9223, 0.3309, 0.945, 0.5741, 0.9223, 0.8098, 0.9223, 0.5741, 0.945, 0.5741, 0.9223, 1.0, 0.9223, 0.8098, 0.9451, 1.0, 0.9223, 0.9843, 0.9223, 1.0, 0.9451, 0.9843, 0.9451, 0.9843, 0.9223, 1.0, 0.9451, 1.0, 0.9451, 1.758e-06, 0.9451, 0.0157, 0.9678, 1.55e-06, 0.9678, 1.55e-06, 0.9451, 0.0157, 0.9678, 0.0157, 0.9678, 0.1901, 0.9451, 1.758e-06, 0.9678, 1.55e-06, 0.9223, 0.3309, 0.9451, 1.758e-06, 0.9678, 0.1901, 0.9678, 0.4252, 0.9223, 0.3309, 0.9678, 0.1901, 0.945, 0.5741, 0.9223, 0.3309, 0.9678, 0.4252, 0.9678, 0.6487, 0.945, 0.5741, 0.9678, 0.4252, 0.9223, 0.8098, 0.945, 0.5741, 0.9678, 0.8098, 0.9678, 0.8098, 0.945, 0.5741, 0.9678, 0.6487, 0.9451, 1.0, 0.9223, 0.8098, 0.9678, 1.0, 0.9678, 1.0, 0.9223, 0.8098, 0.9678, 0.8098, 0.9451, 0.9843, 0.9451, 1.0, 0.9678, 0.9843, 0.9678, 0.9843, 0.9451, 1.0, 0.9678, 1.0, 0.9678, 1.55e-06, 0.9678, 0.0157, 0.9905, 1.311e-06, 0.9905, 1.311e-06, 0.9678, 0.0157, 0.9905, 0.0157, 0.9678, 0.1901, 0.9678, 1.55e-06, 0.9905, 1.311e-06, 0.03595, 0.3309, -0.03222, 0.1901, -0.009484, 1.311e-06, -0.03223, 0.4252, -0.03222, 0.1901, 0.03595, 0.3309, -0.009501, 0.5741, -0.03223, 0.4252, 0.03595, 0.3309, 0.9678, 0.6487, 0.9678, 0.4252, 0.9905, 0.5741, -0.03222, 0.8098, -0.03223, 0.6487, 0.03596, 0.8097, 0.03596, 0.8097, -0.03223, 0.6487, -0.009501, 0.5741, 0.9678, 1.0, 0.9678, 0.8098, 0.9905, 1.0, -0.009484, 1.0, -0.03222, 0.8098, 0.03596, 0.8097, 0.9678, 0.9843, 0.9678, 1.0, 0.9905, 0.9843, 0.9905, 0.9843, 0.9678, 1.0, 0.9905, 1.0])
me_ducw01.materials.append(mat_material__695)
me_ducw01.materials.append(mat_material__696)
me_ducw01.materials.append(mat_dore)
me_ducw01.materials.append(mat_megr)
me_ducw01.use_remesh_preserve_volume = False
me_ducw01.use_remesh_preserve_attributes = False
me_ducw01.use_mirror_vertex_groups = False
me_ducw01.update()

# ---- objects
ob_ducw01 = bpy.data.objects.new('ducw01', me_ducw01)

# ---- transforms, parenting, visibility, modifiers, constraints
ob_ducw01.location = (0.0, 0.0, 0.0)
ob_ducw01.scale = (6.493, 6.493, 6.493)
ob_ducw01.lineart.crease_threshold = 0.0

# ---- collection membership
col_collection_1.objects.link(ob_ducw01)

# ---- scene / render settings (as saved in the file)
scene.frame_start = 1; scene.frame_end = 250; scene.frame_set(1)
scene.render.engine = 'BLENDER_EEVEE_NEXT'
scene.render.image_settings.compression = 90
scene.render.resolution_percentage = 50
scene.render.dither_intensity = 0.0
scene.cycles.use_denoising = False
scene.cycles.samples = 10
scene.cycles.sampling_pattern = 'TABULATED_SOBOL'
scene.cycles.light_sampling_threshold = 0.0
scene.cycles.use_adaptive_sampling = False
scene.cycles.use_light_tree = False
scene.cycles.blur_glossy = 0.0
scene.cycles.volume_bounces = 1
scene.cycles.pixel_filter_type = 'GAUSSIAN'
scene.cycles.sample_clamp_indirect = 0.0
scene.view_settings.view_transform = 'Standard'
bpy.context.view_layer.update()

# ---- added for rendering (the .blend has no active camera and no usable light): camera, sun
cam_auto = bpy.data.cameras.new('AutoCamera')
cam_auto.lens = 50.0
cam_auto.sensor_width = 36.0
cam_auto.clip_end = 1000.0
ob_auto_camera = bpy.data.objects.new('AutoCamera', cam_auto)
scene.collection.objects.link(ob_auto_camera)
ob_auto_camera.location = (2.3883, -2.82743, 1.8891)
ob_auto_camera.rotation_euler = (1.09748, -7.21219e-08, 0.694738)
scene.camera = ob_auto_camera
light_auto_sun = bpy.data.lights.new('AutoSun', 'SUN')
light_auto_sun.energy = 3.0
light_auto_sun.angle = 0.0523599
ob_auto_sun = bpy.data.objects.new('AutoSun', light_auto_sun)
scene.collection.objects.link(ob_auto_sun)
ob_auto_sun.rotation_euler = (0.872665, 0.174533, 0.523599)
bpy.context.view_layer.update()
